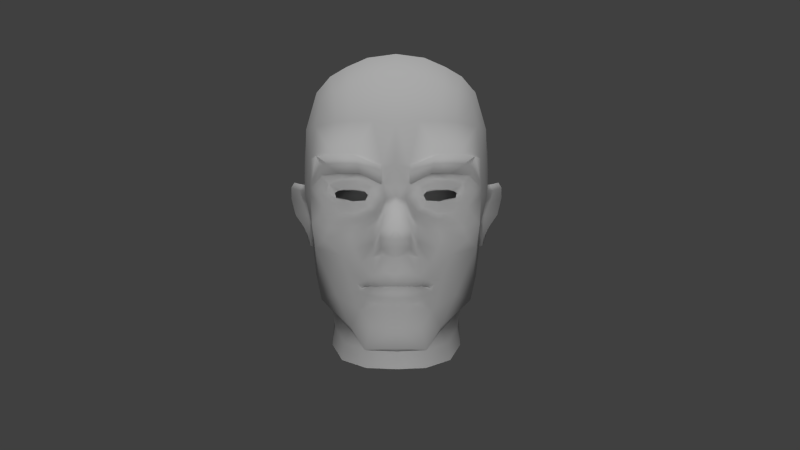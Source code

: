 # Source: new_mod_ros_au.blend  (saved by Blender 2.77.0; exported with 4.5.12 LTS)
import bpy
from mathutils import Matrix  # noqa: F401  (used for matrix-valued properties, if any)

bpy.ops.wm.read_factory_settings(use_empty=True)
scene = bpy.context.scene
scene.name = 'Scene'

# ---- collections
col_collection_1 = bpy.data.collections.new('Collection 1'); scene.collection.children.link(col_collection_1)

# ---- materials (node trees are filled in below, after node groups)
mat_material = bpy.data.materials.new('Material')
mat_material.alpha_threshold = 0.0
mat_material.use_transparent_shadow = False
mat_material.roughness = 0.5
mat_material.specular_intensity = 0.7721

# ---- material node trees

# ---- world
world_world = bpy.data.worlds.new('World'); scene.world = world_world
world_world.color = (0.05088, 0.05088, 0.05088)
world_world.use_sun_shadow = False
world_world.sun_shadow_jitter_overblur = 0.0
world_world.cycles.sampling_method = 'NONE'
world_world.cycles.sample_map_resolution = 256

# ---- cameras
cam_camera_001 = bpy.data.cameras.new('Camera.001')
cam_camera_001.clip_end = 100.0
cam_camera_001.lens = 35.0
cam_camera_001.sensor_width = 32.0
cam_camera_001.sensor_height = 18.0
cam_camera_001.display_size = 2.0
cam_camera_001.dof.focus_distance = 0.0
cam_camera_001.dof.aperture_fstop = 128.0
cam_camera_001.dof.aperture_blades = 6

# ---- lights
light_hemi = bpy.data.lights.new('Hemi', 'SUN')
light_hemi.transmission_factor = 0.0
light_hemi.angle = 0.1993
light_hemi.energy = 1.0
light_hemi.shadow_buffer_clip_start = 0.5
light_hemi.shadow_soft_size = 0.1
light_hemi.shadow_cascade_max_distance = 1000.0
light_sun_001 = bpy.data.lights.new('Sun.001', 'SUN')
light_sun_001.transmission_factor = 0.0
light_sun_001.angle = 0.1993
light_sun_001.energy = 1.0
light_sun_001.shadow_buffer_clip_start = 0.5
light_sun_001.shadow_soft_size = 0.1
light_sun_001.shadow_cascade_max_distance = 1000.0

# ---- meshes
me_head = bpy.data.meshes.new('head')
me_head.from_pydata([(0.2939, -0.1508, 0.2755), (0.3118, -0.09167, 0.1806), (0.3115, 0.04263, 0.2736), (0.2998, -0.06466, 0.3439), (0.3447, 0.05133, 0.1601), (0.2531, -0.12, 0.3833), (0.1869, -0.1798, 0.3944), (0.2173, -0.2236, 0.3529), (0.2329, -0.06814, 0.386), (0.1454, -0.1533, 0.4316), (0.1568, -0.1148, 0.426), (0.07494, -0.06903, 0.4593), (0.07794, -0.1262, 0.4724), (0.1505, -0.07998, 0.4247), (0.06067, -0.0431, 0.4542), (0.03494, -0.0199, 0.4913), (0.04343, -0.04529, 0.5052), (0.05181, -0.08597, 0.5524), (-1.589e-11, -0.03498, 0.5239), (-1.589e-11, -0.08407, 0.5619), (-1.589e-11, -0.0146, 0.5054), (0.278, 0.0525, 0.3385), (0.2554, -0.008074, 0.3573), (0.2028, -0.03711, 0.3837), (0.2852, -0.3535, 0.1071), (0.3146, -0.2628, 0.01422), (0.1203, -0.199, 0.4408), (0.1485, -0.2243, 0.4124), (0.1656, -0.2535, 0.3851), (0.1538, -0.3111, 0.3676), (0.215, -0.3178, 0.3128), (0.1613, -0.4283, 0.3489), (0.161, -0.4606, 0.2373), (0.1289, -0.3675, 0.3931), (-1.589e-11, -0.4952, 0.4307), (-1.589e-11, -0.5113, 0.3902), (0.1009, -0.5086, 0.3808), (0.108, -0.5016, 0.4218), (-1.589e-11, -0.4262, 0.4578), (0.08761, -0.4167, 0.4451), (0.09389, -0.312, 0.4355), (0.1041, -0.3261, 0.4234), (0.1284, -0.3015, 0.3961), (0.09006, -0.2795, 0.4369), (0.1196, -0.2875, 0.4045), (-1.589e-11, -0.1425, 0.5824), (0.05021, -0.146, 0.5459), (0.07984, -0.1781, 0.4585), (0.1046, -0.2828, 0.4243), (0.119, -0.2869, 0.4056), (0.1378, -0.2729, 0.4013), (0.1151, -0.2599, 0.4239), (0.08849, -0.2816, 0.4365), (0.1026, -0.2505, 0.443), (0.27, -0.4713, -0.3339), (0.1373, -0.4632, -0.4357), (0.1281, -0.3539, -0.4187), (0.216, -0.329, -0.318), (0.161, -0.1958, -0.4478), (-1.589e-11, -0.3722, -0.429), (-1.589e-11, -0.2065, -0.4749), (0.2911, -0.05105, -0.3835), (0.1821, -0.07208, -0.5048), (0.2032, 0.09642, -0.5333), (0.3168, 0.09073, -0.4083), (-1.589e-11, -0.4749, -0.4547), (0.04392, -0.1705, 0.4669), (0.0429, -0.2289, 0.4866), (0.0807, -0.2397, 0.4637), (-1.589e-11, -0.3438, 0.4402), (0.0611, -0.3406, 0.4293), (-1.589e-11, -0.3159, 0.4839), (0.05176, -0.3162, 0.47), (-1.589e-11, -0.1807, 0.4773), (-1.589e-11, -0.235, 0.4909), (0.1856, 0.5248, 0.1878), (0.169, 0.4321, 0.3383), (0.2228, 0.4115, 0.3191), (0.2474, 0.4904, 0.1781), (0.1489, 0.296, 0.4142), (0.1523, 0.1705, 0.4334), (0.2219, 0.1769, 0.4029), (0.2119, 0.2952, 0.3889), (0.2894, 0.2862, 0.3233), (0.306, 0.1716, 0.3136), (0.03879, -0.2782, 0.4685), (0.07069, -0.281, 0.4498), (-1.589e-11, -0.2769, 0.4736), (0.04963, -0.2764, 0.4627), (-1.589e-11, -0.2746, 0.4727), (0.1458, -0.04697, 0.4126), (0.03701, 0.03061, 0.4349), (0.0737, -0.02068, 0.4341), (-1.589e-11, 0.03475, 0.4542), (0.1428, -0.02507, 0.3979), (0.09713, -0.006136, 0.3932), (0.2308, 0.01232, 0.3689), (0.2468, 0.04792, 0.3583), (0.2954, 0.07423, 0.3345), (0.2618, 0.1083, 0.3859), (0.2606, 0.1038, 0.3734), (0.2388, 0.07935, 0.3572), (0.1915, 0.0913, 0.3881), (0.1989, 0.1192, 0.4133), (0.277, 0.3853, 0.2732), (0.04461, 0.08389, 0.4447), (0.04629, 0.1414, 0.4587), (-1.589e-11, 0.1447, 0.4658), (-1.589e-11, 0.08667, 0.4574), (0.1384, 0.1739, 0.4471), (0.2081, 0.177, 0.4269), (0.2825, 0.1779, 0.3618), (0.3096, 0.07016, 0.2922), (0.1811, 0.01482, 0.4091), (0.1498, 0.01296, 0.4157), (0.1915, -0.02295, 0.3851), (-1.589e-11, -0.07351, -0.5368), (0.3443, 0.1741, 0.1467), (0.3688, 0.2293, -0.06727), (0.3549, 0.3405, -0.06742), (0.3422, 0.2963, 0.1366), (0.301, 0.4332, 0.1541), (0.1571, -0.452, 0.141), (0.2172, -0.354, 0.1047), (0.2485, -0.4857, -0.1074), (0.2019, -0.5271, 0.03898), (0.2511, -0.1664, -0.3585), (0.2941, -0.1337, -0.2535), (0.2554, -0.27, -0.1808), (0.2389, 0.4576, -0.3969), (0.2467, 0.5163, -0.2605), (0.3132, 0.4515, -0.2513), (0.2939, 0.426, -0.3445), (0.3465, 0.326, -0.2463), (0.3172, 0.3407, -0.3867), (0.4335, 0.08758, -0.1477), (0.4218, 0.1081, -0.1492), (0.3799, 0.09712, -0.0797), (0.394, 0.07224, -0.09276), (0.3631, 0.07398, -0.02511), (0.3798, 0.0467, -0.04796), (0.3515, 0.02134, 0.0005315), (0.3586, 0.01946, -0.05206), (0.3362, -0.05779, -0.002989), (0.3355, -0.0349, -0.05516), (0.3443, -0.06811, -0.04869), (0.3374, -0.1178, -0.02206), (0.343, -0.1019, -0.0479), (0.3451, -0.151, -0.06768), (0.3522, -0.1103, -0.07883), (0.3581, -0.1442, -0.1247), (0.3605, -0.1139, -0.1155), (0.3747, -0.09507, -0.1722), (0.3811, -0.07555, -0.1436), (0.4183, -0.01998, -0.2079), (0.4187, -0.02559, -0.1697), (0.4346, 0.05647, -0.2065), (0.436, 0.0425, -0.1693), (0.3803, 0.02628, -0.1119), (0.3531, -0.07181, -0.09941), (0.362, -0.02573, -0.1134), (0.3568, 0.2037, -0.2315), (0.3553, 0.09223, -0.1582), (0.3418, 0.07423, -0.1863), (0.3434, 0.08849, -0.2896), (0.3256, -0.02575, -0.289), (0.3426, -0.006565, -0.1999), (0.3332, -0.1064, -0.1893), (0.3613, 0.1106, 0.02233), (0.3463, 0.03391, 0.06619), (0.3184, -0.1605, -0.1321), (0.3276, -0.1442, 0.01834), (0.3213, -0.06558, 0.06758), (0.355, 0.09486, -0.06767), (0.3131, -0.1475, -0.06811), (0.2805, -0.2333, 0.01556), (0.3161, 0.4734, -0.06859), (-1.589e-11, -0.547, 0.1459), (0.1066, -0.5483, 0.1079), (0.085, -0.4904, 0.1582), (-1.589e-11, -0.51, 0.1789), (0.2509, 0.5344, -0.05837), (0.2307, 0.2315, -0.511), (0.3216, 0.2226, -0.3981), (-1.589e-11, 0.5712, 0.2008), (-1.589e-11, 0.4608, 0.3552), (0.09824, 0.4542, 0.3464), (0.1062, 0.5583, 0.194), (0.1932, 0.5684, -0.05396), (0.2269, 0.361, -0.4637), (-1.589e-11, 0.5165, -0.4424), (-1.589e-11, 0.5977, -0.2715), (0.1614, 0.5609, -0.2699), (0.1457, 0.4954, -0.4227), (0.1113, 0.5933, -0.1608), (-1.589e-11, 0.6079, -0.1512), (0.125, 0.5995, -0.05081), (-1.589e-11, 0.617, -0.04497), (-1.589e-11, 0.112, -0.5824), (0.08063, 0.294, 0.4332), (-1.589e-11, 0.2937, 0.4412), (0.1336, 0.3831, -0.5121), (-1.589e-11, 0.3937, -0.5301), (-1.589e-11, 0.2583, -0.5792), (0.1218, 0.2467, -0.5599), (0.2103, 0.02696, 0.38), (0.1165, -0.277, 0.3911), (0.08931, -0.2751, 0.4244), (0.1159, -0.2764, 0.3923), (0.04985, -0.2764, 0.4502), (-1.589e-11, -0.2747, 0.4601), (0.1053, -0.2752, 0.4113), (0.03869, -0.2755, 0.4561), (0.07026, -0.2758, 0.4373), (0.08808, -0.2746, 0.4239), (-1.589e-11, -0.2742, 0.4612), (0.08164, -0.219, 0.4375), (0.105, -0.2282, 0.3928), (-1.589e-11, -0.2119, 0.46), (0.0467, -0.2117, 0.4549), (0.06847, 0.03707, 0.3862), (0.1325, 0.1146, 0.4321), (0.1314, 0.09189, 0.3964), (0.08204, 0.07225, 0.3933), (0.1065, 0.01864, 0.4021), (0.09727, 0.0383, 0.396), (0.2179, 0.04464, 0.3737), (0.09377, 0.0338, 0.3517), (0.1089, 0.05032, 0.3563), (0.1109, 0.05341, 0.4067), (0.1055, 0.0185, 0.3632), (0.1363, 0.0611, 0.4161), (0.1437, 0.05589, 0.368), (0.2162, 0.04808, 0.3517), (0.2141, 0.03135, 0.3553), (0.2022, 0.05295, 0.3947), (0.1857, 0.06019, 0.4175), (0.1861, 0.05665, 0.3657), (0.209, 0.05617, 0.3602), (0.1801, 0.02476, 0.362), (0.1544, 0.01753, 0.3643), (0.1249, 0.1117, 0.4414), (0.05168, 0.07432, 0.4489), (0.1907, 0.1117, 0.4227), (0.05334, 0.1376, 0.4618), (0.2603, -0.5564, -0.1089), (0.2655, -0.5425, -0.328), (0.1373, -0.5347, -0.4264), (0.2123, -0.5965, 0.03259), (-1.589e-11, -0.6158, 0.136), (0.1142, -0.617, 0.09927), (-1.589e-11, -0.546, -0.4448), (-0.2939, -0.1508, 0.2755), (-0.2998, -0.06466, 0.3439), (-0.3115, 0.04263, 0.2736), (-0.3118, -0.09167, 0.1806), (-0.3447, 0.05133, 0.1601), (-0.2173, -0.2236, 0.3529), (-0.1869, -0.1798, 0.3944), (-0.2531, -0.12, 0.3833), (-0.2329, -0.06814, 0.386), (-0.1454, -0.1533, 0.4316), (-0.07794, -0.1262, 0.4724), (-0.07494, -0.06903, 0.4593), (-0.1568, -0.1148, 0.426), (-0.06067, -0.0431, 0.4542), (-0.1505, -0.07998, 0.4247), (-0.04343, -0.04529, 0.5052), (-0.03494, -0.0199, 0.4913), (-0.05181, -0.08597, 0.5524), (-0.2554, -0.008074, 0.3573), (-0.278, 0.0525, 0.3385), (-0.2028, -0.03711, 0.3837), (-0.3146, -0.2628, 0.01422), (-0.2852, -0.3535, 0.1071), (-0.1485, -0.2243, 0.4124), (-0.1203, -0.199, 0.4408), (-0.215, -0.3178, 0.3128), (-0.1538, -0.3111, 0.3676), (-0.1656, -0.2535, 0.3851), (-0.1613, -0.4283, 0.3489), (-0.161, -0.4606, 0.2373), (-0.1289, -0.3675, 0.3931), (-0.108, -0.5016, 0.4218), (-0.1009, -0.5086, 0.3808), (-0.08761, -0.4167, 0.4451), (-0.09389, -0.312, 0.4355), (-0.1284, -0.3015, 0.3961), (-0.1041, -0.3261, 0.4234), (-0.09006, -0.2795, 0.4369), (-0.1196, -0.2875, 0.4045), (-0.05021, -0.146, 0.5459), (-0.07984, -0.1781, 0.4585), (-0.1046, -0.2828, 0.4243), (-0.1151, -0.2599, 0.4239), (-0.1378, -0.2729, 0.4013), (-0.119, -0.2869, 0.4056), (-0.08849, -0.2816, 0.4365), (-0.1026, -0.2505, 0.443), (-0.27, -0.4713, -0.3339), (-0.216, -0.329, -0.318), (-0.1281, -0.3539, -0.4187), (-0.1373, -0.4632, -0.4357), (-0.161, -0.1958, -0.4478), (-0.2911, -0.05105, -0.3835), (-0.3168, 0.09073, -0.4083), (-0.2032, 0.09642, -0.5333), (-0.1821, -0.07208, -0.5048), (-0.04392, -0.1705, 0.4669), (-0.0807, -0.2397, 0.4637), (-0.0429, -0.2289, 0.4866), (-0.0611, -0.3406, 0.4293), (-0.05176, -0.3162, 0.47), (-0.1856, 0.5248, 0.1878), (-0.2474, 0.4904, 0.1781), (-0.2228, 0.4115, 0.3191), (-0.169, 0.4321, 0.3383), (-0.1489, 0.296, 0.4142), (-0.2119, 0.2952, 0.3889), (-0.2219, 0.1769, 0.4029), (-0.1523, 0.1705, 0.4334), (-0.2894, 0.2862, 0.3233), (-0.306, 0.1716, 0.3136), (-0.07069, -0.281, 0.4498), (-0.03879, -0.2782, 0.4685), (-0.04963, -0.2764, 0.4627), (-0.1458, -0.04697, 0.4126), (-0.03701, 0.03061, 0.4349), (-0.0737, -0.02068, 0.4341), (-0.1428, -0.02507, 0.3979), (-0.09713, -0.006136, 0.3932), (-0.2308, 0.01232, 0.3689), (-0.2468, 0.04792, 0.3583), (-0.2954, 0.07423, 0.3345), (-0.2606, 0.1038, 0.3734), (-0.2618, 0.1083, 0.3859), (-0.2388, 0.07935, 0.3572), (-0.1915, 0.0913, 0.3881), (-0.1989, 0.1192, 0.4133), (-0.277, 0.3853, 0.2732), (-0.04461, 0.08389, 0.4447), (-0.04629, 0.1414, 0.4587), (-0.1384, 0.1739, 0.4471), (-0.2081, 0.177, 0.4269), (-0.3096, 0.07016, 0.2922), (-0.2825, 0.1779, 0.3618), (-0.1811, 0.01482, 0.4091), (-0.1915, -0.02295, 0.3851), (-0.1498, 0.01296, 0.4157), (-0.3443, 0.1741, 0.1467), (-0.3422, 0.2963, 0.1366), (-0.3549, 0.3405, -0.06742), (-0.3688, 0.2293, -0.06727), (-0.301, 0.4332, 0.1541), (-0.2172, -0.354, 0.1047), (-0.1571, -0.452, 0.141), (-0.2485, -0.4857, -0.1074), (-0.2019, -0.5271, 0.03898), (-0.2511, -0.1664, -0.3585), (-0.2554, -0.27, -0.1808), (-0.2941, -0.1337, -0.2535), (-0.2389, 0.4576, -0.3969), (-0.2939, 0.426, -0.3445), (-0.3132, 0.4515, -0.2513), (-0.2467, 0.5163, -0.2605), (-0.3465, 0.326, -0.2463), (-0.3172, 0.3407, -0.3867), (-0.4335, 0.08758, -0.1477), (-0.394, 0.07224, -0.09276), (-0.3799, 0.09712, -0.0797), (-0.4218, 0.1081, -0.1492), (-0.3798, 0.0467, -0.04796), (-0.3631, 0.07398, -0.02511), (-0.3586, 0.01946, -0.05206), (-0.3515, 0.02134, 0.0005315), (-0.3355, -0.0349, -0.05516), (-0.3362, -0.05779, -0.002989), (-0.3443, -0.06811, -0.04869), (-0.343, -0.1019, -0.0479), (-0.3374, -0.1178, -0.02206), (-0.3522, -0.1103, -0.07883), (-0.3451, -0.151, -0.06768), (-0.3605, -0.1139, -0.1155), (-0.3581, -0.1442, -0.1247), (-0.3811, -0.07555, -0.1436), (-0.3747, -0.09507, -0.1722), (-0.4187, -0.02559, -0.1697), (-0.4183, -0.01998, -0.2079), (-0.436, 0.0425, -0.1693), (-0.4346, 0.05647, -0.2065), (-0.3803, 0.02628, -0.1119), (-0.3531, -0.07181, -0.09941), (-0.362, -0.02573, -0.1134), (-0.3568, 0.2037, -0.2315), (-0.3434, 0.08849, -0.2896), (-0.3418, 0.07423, -0.1863), (-0.3553, 0.09223, -0.1582), (-0.3332, -0.1064, -0.1893), (-0.3426, -0.006565, -0.1999), (-0.3256, -0.02575, -0.289), (-0.3463, 0.03391, 0.06619), (-0.3613, 0.1106, 0.02233), (-0.3184, -0.1605, -0.1321), (-0.3213, -0.06558, 0.06758), (-0.3276, -0.1442, 0.01834), (-0.355, 0.09486, -0.06767), (-0.3131, -0.1475, -0.06811), (-0.2805, -0.2333, 0.01556), (-0.3161, 0.4734, -0.06859), (-0.085, -0.4904, 0.1582), (-0.1066, -0.5483, 0.1079), (-0.2509, 0.5344, -0.05837), (-0.3216, 0.2226, -0.3981), (-0.2307, 0.2315, -0.511), (-0.1062, 0.5583, 0.194), (-0.09824, 0.4542, 0.3464), (-0.1932, 0.5684, -0.05396), (-0.2269, 0.361, -0.4637), (-0.1457, 0.4954, -0.4227), (-0.1614, 0.5609, -0.2699), (-0.1113, 0.5933, -0.1608), (-0.125, 0.5995, -0.05081), (-0.08063, 0.294, 0.4332), (-0.1336, 0.3831, -0.5121), (-0.1218, 0.2467, -0.5599), (-0.2103, 0.02696, 0.38), (-0.08931, -0.2751, 0.4244), (-0.1165, -0.277, 0.3911), (-0.1159, -0.2764, 0.3923), (-0.04985, -0.2764, 0.4502), (-0.1053, -0.2752, 0.4113), (-0.07026, -0.2758, 0.4373), (-0.03869, -0.2755, 0.4561), (-0.08808, -0.2746, 0.4239), (-0.105, -0.2282, 0.3928), (-0.08164, -0.219, 0.4375), (-0.0467, -0.2117, 0.4549), (-0.06847, 0.03707, 0.3862), (-0.1325, 0.1146, 0.4321), (-0.1314, 0.09189, 0.3964), (-0.08204, 0.07225, 0.3933), (-0.09727, 0.0383, 0.396), (-0.1065, 0.01864, 0.4021), (-0.2179, 0.04464, 0.3737), (-0.09377, 0.0338, 0.3517), (-0.1109, 0.05341, 0.4067), (-0.1089, 0.05032, 0.3563), (-0.1055, 0.0185, 0.3632), (-0.1363, 0.0611, 0.4161), (-0.1437, 0.05589, 0.368), (-0.2141, 0.03135, 0.3553), (-0.2162, 0.04808, 0.3517), (-0.2022, 0.05295, 0.3947), (-0.209, 0.05617, 0.3602), (-0.1861, 0.05665, 0.3657), (-0.1857, 0.06019, 0.4175), (-0.1801, 0.02476, 0.362), (-0.1544, 0.01753, 0.3643), (-0.1249, 0.1117, 0.4414), (-0.05168, 0.07432, 0.4489), (-0.1907, 0.1117, 0.4227), (-0.05334, 0.1376, 0.4618), (-0.2655, -0.5425, -0.328), (-0.2603, -0.5564, -0.1089), (-0.1373, -0.5347, -0.4264), (-0.2123, -0.5965, 0.03259), (-0.1142, -0.617, 0.09927), (0.04284, -0.3427, 0.396), (-1.589e-11, -0.3398, 0.4061), (0.1251, -0.2788, 0.338), (0.08504, -0.3368, 0.4058), (0.03553, -0.4111, 0.3535), (-1.589e-11, -0.4041, 0.3667), (0.1212, -0.2649, 0.3592), (0.1785, -0.2718, 0.2672), (0.1684, -0.3252, 0.2563), (0.04103, -0.1345, 0.346), (0.0928, -0.1553, 0.3269), (0.1434, -0.1985, 0.2923), (0.1185, -0.4305, 0.3501), (-1.589e-11, -0.1333, 0.3538), (0.2027, -0.2812, 0.1688), (0.1914, -0.3285, 0.1865), (0.1408, -0.4418, 0.2424), (0.04152, -0.4207, 0.2563), (-1.589e-11, -0.1316, 0.197), (0.04773, -0.1311, 0.1929), (0.1631, -0.1826, 0.1627), (0.1061, -0.1475, 0.1826), (-1.589e-11, -0.4141, 0.2623), (0.2027, -0.3286, 0.008473), (0.1914, -0.3709, 0.03083), (-1.589e-11, -0.1954, -0.02129), (0.05054, -0.1996, -0.0223), (0.1061, -0.2168, -0.02373), (0.1631, -0.2569, -0.01951), (0.06092, -0.4198, 0.1363), (-1.589e-11, -0.4223, 0.1389), (0.1408, -0.4468, 0.1205), (-0.04284, -0.3427, 0.396), (-0.08504, -0.3368, 0.4058), (-0.1251, -0.2788, 0.338), (-0.03553, -0.4111, 0.3535), (-0.1212, -0.2649, 0.3592), (-0.1684, -0.3252, 0.2563), (-0.1785, -0.2718, 0.2672), (-0.0928, -0.1553, 0.3269), (-0.04103, -0.1345, 0.346), (-0.1434, -0.1985, 0.2923), (-0.1185, -0.4305, 0.3501), (-0.1914, -0.3285, 0.1865), (-0.2027, -0.2812, 0.1688), (-0.1408, -0.4418, 0.2424), (-0.04152, -0.4207, 0.2563), (-0.04773, -0.1311, 0.1929), (-0.1631, -0.1826, 0.1627), (-0.1061, -0.1475, 0.1826), (-0.1914, -0.3709, 0.03083), (-0.2027, -0.3286, 0.008473), (-0.05054, -0.1996, -0.0223), (-0.1631, -0.2569, -0.01951), (-0.1061, -0.2168, -0.02373), (-0.06092, -0.4198, 0.1363), (-0.1408, -0.4468, 0.1205)], [], [(0, 1, 2, 3), (2, 1, 4), (0, 5, 6, 7), (5, 0, 3, 8), (9, 10, 11, 12), (10, 13, 14, 11), (11, 14, 15, 16), (12, 11, 16, 17), (18, 19, 17, 16), (20, 18, 16, 15), (2, 21, 22, 3), (8, 3, 22, 23), (0, 24, 25, 1), (9, 26, 27, 6), (7, 28, 29, 30), (0, 7, 30, 24), (6, 27, 28, 7), (31, 32, 24, 30), (33, 31, 30, 29), (34, 35, 36, 37), (38, 34, 37, 39), (37, 36, 32, 31), (39, 37, 31, 33), (40, 41, 42), (43, 40, 42, 44), (19, 45, 46, 17), (47, 12, 17, 46), (48, 49, 50, 51), (52, 48, 51, 53), (51, 50, 28, 27), (53, 51, 27, 26), (29, 28, 50, 42), (42, 50, 49, 44), (54, 55, 56, 57), (58, 56, 59, 60), (61, 62, 63, 64), (56, 55, 65, 59), (66, 67, 68, 47), (69, 38, 39, 70), (71, 69, 70, 72), (41, 40, 72, 70), (33, 41, 70, 39), (29, 42, 41, 33), (73, 74, 67, 66), (75, 76, 77, 78), (79, 80, 81, 82), (83, 82, 81, 84), (68, 67, 85, 86), (67, 74, 87, 85), (71, 72, 88, 89), (72, 40, 43, 88), (46, 66, 47), (46, 45, 73, 66), (90, 13, 8, 23), (91, 15, 14, 92), (91, 93, 20, 15), (94, 95, 92, 90), (96, 22, 21, 97), (98, 99, 100, 21), (97, 21, 100, 101), (102, 101, 100, 103), (104, 77, 82, 83), (105, 106, 107, 108), (109, 110, 81, 80), (2, 84, 111, 112), (113, 114, 94, 115), (93, 91, 105, 108), (116, 62, 58, 60), (4, 117, 84, 2), (117, 118, 119, 120), (78, 77, 104, 121), (120, 121, 104, 83), (24, 32, 122, 123), (124, 123, 122, 125), (58, 126, 57, 56), (126, 127, 128, 57), (129, 130, 131, 132), (133, 134, 132, 131), (135, 136, 137, 138), (138, 137, 139, 140), (140, 139, 141, 142), (142, 141, 143, 144), (144, 143, 145), (145, 143, 146, 147), (147, 146, 148, 149), (149, 148, 150, 151), (151, 150, 152, 153), (153, 152, 154, 155), (155, 154, 156, 157), (157, 156, 136, 135), (158, 138, 140, 142), (159, 160, 144, 145), (161, 162, 163, 164), (127, 165, 166, 167), (141, 139, 168, 169), (150, 170, 167, 152), (156, 154, 166, 163), (1, 25, 171, 172), (4, 1, 172, 169), (159, 149, 151, 153), (158, 160, 155, 157), (58, 62, 61, 126), (165, 61, 64, 164), (118, 117, 168, 173), (173, 168, 139, 137), (142, 144, 160, 158), (159, 145, 147, 149), (146, 171, 174, 148), (171, 25, 175, 174), (118, 173, 162, 161), (164, 163, 166, 165), (127, 167, 170, 128), (175, 128, 170, 174), (137, 136, 162, 173), (143, 141, 169, 172), (146, 143, 172, 171), (148, 174, 170, 150), (152, 167, 166, 154), (136, 156, 163, 162), (120, 119, 176, 121), (123, 175, 25, 24), (169, 168, 117, 4), (177, 178, 179, 180), (178, 125, 122, 179), (175, 123, 124, 128), (153, 155, 160, 159), (157, 135, 138, 158), (133, 131, 176, 119), (176, 131, 130, 181), (63, 182, 183, 64), (126, 61, 165, 127), (54, 57, 128, 124), (64, 183, 161, 164), (36, 35, 180, 179), (32, 36, 179, 122), (184, 185, 186, 187), (75, 78, 181, 188), (134, 189, 129, 132), (181, 78, 121, 176), (190, 191, 192, 193), (194, 192, 191, 195), (184, 187, 196, 197), (161, 183, 134, 133), (117, 120, 83, 84), (198, 63, 62, 116), (199, 186, 185, 200), (76, 79, 82, 77), (161, 133, 119, 118), (183, 182, 189, 134), (190, 193, 201, 202), (203, 202, 201, 204), (201, 189, 182, 204), (6, 5, 10, 9), (5, 8, 13, 10), (12, 47, 26, 9), (86, 52, 53, 68), (68, 53, 26, 47), (187, 186, 76, 75), (199, 106, 80, 79), (92, 14, 13, 90), (115, 94, 90, 23), (96, 205, 113, 115), (187, 75, 188, 196), (186, 199, 79, 76), (193, 129, 189, 201), (204, 182, 63, 198), (181, 130, 192, 188), (196, 194, 195, 197), (203, 204, 198), (193, 192, 130, 129), (196, 188, 192, 194), (43, 44, 206, 207), (44, 49, 208, 206), (209, 210, 89, 88), (211, 208, 49, 48), (86, 85, 212, 213), (207, 209, 88, 43), (214, 211, 48, 52), (52, 86, 213, 214), (85, 87, 215, 212), (214, 213, 216, 217), (212, 215, 218, 219), (213, 212, 219, 216), (217, 211, 214), (91, 92, 95, 220), (22, 96, 115, 23), (221, 222, 102, 103), (105, 91, 220, 223), (105, 223, 222, 221), (220, 95, 224, 225), (205, 96, 97, 226), (114, 224, 95, 94), (227, 228, 229, 225), (230, 227, 225, 224), (231, 229, 228, 232), (205, 226, 233, 234), (235, 236, 237, 238), (226, 235, 238, 233), (113, 205, 234, 239), (114, 113, 239, 240), (232, 237, 236, 231), (240, 230, 224, 114), (241, 242, 105, 221), (112, 98, 21, 2), (221, 103, 243, 241), (110, 111, 84, 81), (99, 243, 103, 100), (80, 106, 244, 109), (54, 124, 245, 246), (55, 54, 246, 247), (124, 125, 248, 245), (178, 177, 249, 250), (125, 178, 250, 248), (65, 55, 247, 251), (252, 253, 254, 255), (254, 256, 255), (252, 257, 258, 259), (259, 260, 253, 252), (261, 262, 263, 264), (264, 263, 265, 266), (263, 267, 268, 265), (262, 269, 267, 263), (18, 267, 269, 19), (20, 268, 267, 18), (254, 253, 270, 271), (260, 272, 270, 253), (252, 255, 273, 274), (261, 258, 275, 276), (257, 277, 278, 279), (252, 274, 277, 257), (258, 257, 279, 275), (280, 277, 274, 281), (282, 278, 277, 280), (34, 283, 284, 35), (38, 285, 283, 34), (283, 280, 281, 284), (285, 282, 280, 283), (286, 287, 288), (289, 290, 287, 286), (19, 269, 291, 45), (292, 291, 269, 262), (293, 294, 295, 296), (297, 298, 294, 293), (294, 275, 279, 295), (298, 276, 275, 294), (278, 287, 295, 279), (287, 290, 296, 295), (299, 300, 301, 302), (303, 60, 59, 301), (304, 305, 306, 307), (301, 59, 65, 302), (308, 292, 309, 310), (69, 311, 285, 38), (71, 312, 311, 69), (288, 311, 312, 286), (282, 285, 311, 288), (278, 282, 288, 287), (73, 308, 310, 74), (313, 314, 315, 316), (317, 318, 319, 320), (321, 322, 319, 318), (309, 323, 324, 310), (310, 324, 87, 74), (71, 89, 325, 312), (312, 325, 289, 286), (291, 292, 308), (291, 308, 73, 45), (326, 272, 260, 266), (327, 328, 265, 268), (327, 268, 20, 93), (329, 326, 328, 330), (331, 332, 271, 270), (333, 271, 334, 335), (332, 336, 334, 271), (337, 338, 334, 336), (339, 321, 318, 315), (340, 108, 107, 341), (342, 320, 319, 343), (254, 344, 345, 322), (346, 347, 329, 348), (93, 108, 340, 327), (116, 60, 303, 307), (256, 254, 322, 349), (349, 350, 351, 352), (314, 353, 339, 315), (350, 321, 339, 353), (274, 354, 355, 281), (356, 357, 355, 354), (303, 301, 300, 358), (358, 300, 359, 360), (361, 362, 363, 364), (365, 363, 362, 366), (367, 368, 369, 370), (368, 371, 372, 369), (371, 373, 374, 372), (373, 375, 376, 374), (375, 377, 376), (377, 378, 379, 376), (378, 380, 381, 379), (380, 382, 383, 381), (382, 384, 385, 383), (384, 386, 387, 385), (386, 388, 389, 387), (388, 367, 370, 389), (390, 373, 371, 368), (391, 377, 375, 392), (393, 394, 395, 396), (360, 397, 398, 399), (374, 400, 401, 372), (383, 385, 397, 402), (389, 395, 398, 387), (255, 403, 404, 273), (256, 400, 403, 255), (391, 384, 382, 380), (390, 388, 386, 392), (303, 358, 304, 307), (399, 394, 305, 304), (352, 405, 401, 349), (405, 369, 372, 401), (373, 390, 392, 375), (391, 380, 378, 377), (379, 381, 406, 404), (404, 406, 407, 273), (352, 393, 396, 405), (394, 399, 398, 395), (360, 359, 402, 397), (407, 406, 402, 359), (369, 405, 396, 370), (376, 403, 400, 374), (379, 404, 403, 376), (381, 383, 402, 406), (385, 387, 398, 397), (370, 396, 395, 389), (350, 353, 408, 351), (354, 274, 273, 407), (400, 256, 349, 401), (177, 180, 409, 410), (410, 409, 355, 357), (407, 359, 356, 354), (384, 391, 392, 386), (388, 390, 368, 367), (365, 351, 408, 363), (408, 411, 364, 363), (306, 305, 412, 413), (358, 360, 399, 304), (299, 356, 359, 300), (305, 394, 393, 412), (284, 409, 180, 35), (281, 355, 409, 284), (184, 414, 415, 185), (313, 416, 411, 314), (366, 362, 361, 417), (411, 408, 353, 314), (190, 418, 419, 191), (420, 195, 191, 419), (184, 197, 421, 414), (393, 365, 366, 412), (349, 322, 321, 350), (198, 116, 307, 306), (422, 200, 185, 415), (316, 315, 318, 317), (393, 352, 351, 365), (412, 366, 417, 413), (190, 202, 423, 418), (203, 424, 423, 202), (423, 424, 413, 417), (258, 261, 264, 259), (259, 264, 266, 260), (262, 261, 276, 292), (323, 309, 298, 297), (309, 292, 276, 298), (414, 313, 316, 415), (422, 317, 320, 341), (328, 326, 266, 265), (347, 272, 326, 329), (331, 347, 346, 425), (414, 421, 416, 313), (415, 316, 317, 422), (418, 423, 417, 361), (424, 198, 306, 413), (411, 416, 419, 364), (421, 197, 195, 420), (203, 198, 424), (418, 361, 364, 419), (421, 420, 419, 416), (289, 426, 427, 290), (290, 427, 428, 296), (429, 325, 89, 210), (430, 293, 296, 428), (323, 431, 432, 324), (426, 289, 325, 429), (433, 297, 293, 430), (297, 433, 431, 323), (324, 432, 215, 87), (433, 434, 435, 431), (432, 436, 218, 215), (431, 435, 436, 432), (434, 433, 430), (327, 437, 330, 328), (270, 272, 347, 331), (438, 338, 337, 439), (340, 440, 437, 327), (340, 438, 439, 440), (437, 441, 442, 330), (425, 443, 332, 331), (348, 329, 330, 442), (444, 441, 445, 446), (447, 442, 441, 444), (448, 449, 446, 445), (425, 450, 451, 443), (452, 453, 454, 455), (443, 451, 453, 452), (346, 456, 450, 425), (348, 457, 456, 346), (449, 448, 455, 454), (457, 348, 442, 447), (458, 438, 340, 459), (344, 254, 271, 333), (438, 458, 460, 338), (343, 319, 322, 345), (335, 334, 338, 460), (320, 342, 461, 341), (299, 462, 463, 356), (302, 464, 462, 299), (356, 463, 465, 357), (410, 466, 249, 177), (357, 465, 466, 410), (65, 251, 464, 302), (106, 199, 200, 107), (341, 107, 200, 422), (223, 220, 225, 229), (226, 97, 101, 235), (236, 235, 101, 102), (223, 229, 231, 222), (222, 231, 236, 102), (440, 445, 441, 437), (443, 452, 336, 332), (455, 337, 336, 452), (440, 439, 448, 445), (439, 337, 455, 448), (106, 105, 242, 244), (112, 111, 99, 98), (241, 109, 244, 242), (111, 110, 243, 99), (243, 110, 109, 241), (341, 461, 459, 340), (344, 333, 335, 345), (458, 459, 461, 342), (345, 335, 460, 343), (460, 458, 342, 343), (467, 468, 210, 209), (207, 206, 469, 470), (470, 467, 209, 207), (471, 472, 468, 467), (206, 208, 473, 469), (469, 473, 474, 475), (217, 473, 208, 211), (216, 219, 476, 477), (217, 216, 477, 478), (470, 469, 475, 479), (219, 218, 480, 476), (478, 474, 473, 217), (479, 471, 467, 470), (475, 474, 481, 482), (483, 484, 471, 479), (476, 480, 485, 486), (487, 481, 474, 478), (478, 477, 488, 487), (479, 475, 482, 483), (477, 476, 486, 488), (484, 489, 472, 471), (482, 481, 490, 491), (486, 485, 492, 493), (487, 488, 494, 495), (495, 490, 481, 487), (496, 497, 489, 484), (483, 482, 491, 498), (488, 486, 493, 494), (498, 496, 484, 483), (499, 429, 210, 468), (426, 500, 501, 427), (500, 426, 429, 499), (502, 499, 468, 472), (427, 501, 503, 428), (501, 504, 505, 503), (434, 430, 428, 503), (435, 506, 507, 436), (434, 508, 506, 435), (500, 509, 504, 501), (436, 507, 480, 218), (508, 434, 503, 505), (509, 500, 499, 502), (504, 510, 511, 505), (512, 509, 502, 513), (507, 514, 485, 480), (515, 508, 505, 511), (508, 515, 516, 506), (509, 512, 510, 504), (506, 516, 514, 507), (513, 502, 472, 489), (510, 517, 518, 511), (514, 519, 492, 485), (515, 520, 521, 516), (520, 515, 511, 518), (522, 513, 489, 497), (512, 523, 517, 510), (516, 521, 519, 514), (523, 512, 513, 522), (519, 521, 520, 518, 517, 523, 522, 497, 492), (493, 492, 497, 496, 498, 491, 490, 495, 494)])
me_head.polygons.foreach_set('use_smooth', [True] * 510)
_k = set([(245, 246), (245, 248), (246, 247), (247, 251), (248, 250), (249, 250), (249, 466), (251, 464), (462, 463), (462, 464), (463, 465), (465, 466)])
me_head.attributes.new('sharp_edge', 'BOOLEAN', 'EDGE').data.foreach_set('value', [ (min(e.vertices), max(e.vertices)) in _k for e in me_head.edges])
_uv = me_head.uv_layers.new(name='UVMap')
_uv.uv.foreach_set('vector', [0.3948, 0.7982, 0.4185, 0.8177, 0.4004, 0.8478, 0.3876, 0.8242, 0.4004, 0.8478, 0.4185, 0.8177, 0.4187, 0.8495, 0.3948, 0.7982, 0.3624, 0.8097, 0.3557, 0.7988, 0.3773, 0.782, 0.3624, 0.8097, 0.3948, 0.7982, 0.3876, 0.8242, 0.3579, 0.8225, 0.3413, 0.804, 0.3449, 0.8148, 0.3274, 0.8198, 0.3269, 0.8092, 0.3449, 0.8148, 0.3423, 0.8267, 0.3266, 0.8308, 0.3274, 0.8198, 0.3274, 0.8198, 0.3266, 0.8308, 0.3062, 0.8403, 0.3075, 0.8292, 0.3269, 0.8092, 0.3274, 0.8198, 0.3075, 0.8292, 0.3081, 0.8181, 0.2943, 0.8309, 0.2943, 0.8208, 0.3081, 0.8181, 0.3075, 0.8292, 0.2943, 0.8409, 0.2943, 0.8309, 0.3075, 0.8292, 0.3062, 0.8403, 0.4004, 0.8478, 0.386, 0.8556, 0.3771, 0.8384, 0.3876, 0.8242, 0.3579, 0.8225, 0.3876, 0.8242, 0.3771, 0.8384, 0.351, 0.8347, 0.3948, 0.7982, 0.4022, 0.75, 0.4251, 0.7788, 0.4185, 0.8177, 0.3413, 0.804, 0.3341, 0.795, 0.346, 0.7899, 0.3557, 0.7988, 0.3773, 0.782, 0.3599, 0.7763, 0.3598, 0.7591, 0.3795, 0.7552, 0.3948, 0.7982, 0.3773, 0.782, 0.3795, 0.7552, 0.4022, 0.75, 0.3557, 0.7988, 0.346, 0.7899, 0.3599, 0.7763, 0.3773, 0.782, 0.352, 0.7355, 0.3638, 0.7204, 0.4022, 0.75, 0.3795, 0.7552, 0.3429, 0.747, 0.352, 0.7355, 0.3795, 0.7552, 0.3598, 0.7591, 0.294, 0.7412, 0.2942, 0.7295, 0.3175, 0.7312, 0.3159, 0.741, 0.2939, 0.7494, 0.294, 0.7412, 0.3159, 0.741, 0.3164, 0.7498, 0.3159, 0.741, 0.3175, 0.7312, 0.3638, 0.7204, 0.352, 0.7355, 0.3164, 0.7498, 0.3159, 0.741, 0.352, 0.7355, 0.3429, 0.747, 0.3235, 0.7661, 0.3306, 0.7583, 0.344, 0.7635, 0.3241, 0.7739, 0.3235, 0.7661, 0.344, 0.7635, 0.3369, 0.7697, 0.2943, 0.8208, 0.2942, 0.81, 0.3069, 0.8099, 0.3081, 0.8181, 0.3223, 0.8002, 0.3269, 0.8092, 0.3081, 0.8181, 0.3069, 0.8099, 0.3307, 0.7746, 0.3392, 0.7713, 0.3463, 0.7739, 0.3353, 0.7819, 0.3262, 0.776, 0.3307, 0.7746, 0.3353, 0.7819, 0.3294, 0.7845, 0.3353, 0.7819, 0.3463, 0.7739, 0.3599, 0.7763, 0.346, 0.7899, 0.3294, 0.7845, 0.3353, 0.7819, 0.346, 0.7899, 0.3341, 0.795, 0.3598, 0.7591, 0.3599, 0.7763, 0.3463, 0.7739, 0.344, 0.7635, 0.344, 0.7635, 0.3463, 0.7739, 0.3392, 0.7713, 0.3369, 0.7697, 0.4994, 0.7005, 0.5394, 0.6975, 0.5409, 0.7475, 0.5104, 0.7471, 0.5407, 0.7899, 0.5409, 0.7475, 0.5697, 0.7521, 0.5715, 0.7939, 0.5145, 0.8254, 0.5425, 0.8271, 0.5416, 0.8678, 0.5138, 0.8592, 0.5409, 0.7475, 0.5394, 0.6975, 0.5743, 0.6972, 0.5697, 0.7521, 0.3085, 0.799, 0.3093, 0.7873, 0.3235, 0.7871, 0.3223, 0.8002, 0.2939, 0.7597, 0.2939, 0.7494, 0.3164, 0.7498, 0.3114, 0.7592, 0.2939, 0.7693, 0.2939, 0.7597, 0.3114, 0.7592, 0.3084, 0.7685, 0.3306, 0.7583, 0.3235, 0.7661, 0.3084, 0.7685, 0.3114, 0.7592, 0.3429, 0.747, 0.3306, 0.7583, 0.3114, 0.7592, 0.3164, 0.7498, 0.3598, 0.7591, 0.344, 0.7635, 0.3306, 0.7583, 0.3429, 0.747, 0.2942, 0.7974, 0.2941, 0.7865, 0.3093, 0.7873, 0.3085, 0.799, 0.3723, 0.9564, 0.3291, 0.9162, 0.3361, 0.9095, 0.3763, 0.9501, 0.3308, 0.9021, 0.3325, 0.888, 0.3486, 0.8904, 0.3423, 0.8999, 0.3799, 0.8997, 0.3423, 0.8999, 0.3486, 0.8904, 0.3851, 0.8864, 0.3235, 0.7871, 0.3093, 0.7873, 0.3086, 0.7781, 0.3218, 0.7774, 0.3093, 0.7873, 0.2941, 0.7865, 0.2939, 0.7784, 0.3086, 0.7781, 0.2939, 0.7693, 0.3084, 0.7685, 0.3099, 0.7766, 0.2939, 0.7774, 0.3084, 0.7685, 0.3235, 0.7661, 0.3241, 0.7739, 0.3099, 0.7766, 0.3069, 0.8099, 0.3085, 0.799, 0.3223, 0.8002, 0.3069, 0.8099, 0.2942, 0.81, 0.2942, 0.7974, 0.3085, 0.799, 0.3383, 0.8382, 0.3423, 0.8267, 0.3579, 0.8225, 0.351, 0.8347, 0.3074, 0.8558, 0.3062, 0.8403, 0.3266, 0.8308, 0.3256, 0.8418, 0.3074, 0.8558, 0.2947, 0.8557, 0.2943, 0.8409, 0.3062, 0.8403, 0.3383, 0.8426, 0.3281, 0.8456, 0.3256, 0.8418, 0.3383, 0.8382, 0.3718, 0.8422, 0.3771, 0.8384, 0.386, 0.8556, 0.3786, 0.8551, 0.386, 0.8556, 0.3741, 0.8738, 0.3741, 0.8738, 0.386, 0.8556, 0.3786, 0.8551, 0.386, 0.8556, 0.3741, 0.8738, 0.3697, 0.8699, 0.3461, 0.8734, 0.3697, 0.8699, 0.3741, 0.8738, 0.3468, 0.8793, 0.3747, 0.9131, 0.3361, 0.9095, 0.3423, 0.8999, 0.3799, 0.8997, 0.3121, 0.8723, 0.3163, 0.8855, 0.2944, 0.8848, 0.2947, 0.8701, 0.3325, 0.888, 0.3486, 0.8904, 0.3486, 0.8904, 0.3325, 0.888, 0.4004, 0.8478, 0.3851, 0.8864, 0.3851, 0.8864, 0.4004, 0.8478, 0.3473, 0.842, 0.3383, 0.8447, 0.3383, 0.8426, 0.3486, 0.8396, 0.2947, 0.8557, 0.3074, 0.8558, 0.3121, 0.8723, 0.2947, 0.8701, 0.5758, 0.8303, 0.5425, 0.8271, 0.5407, 0.7899, 0.5715, 0.7939, 0.4187, 0.8495, 0.4151, 0.8867, 0.3851, 0.8864, 0.4004, 0.8478, 0.4151, 0.8867, 0.4433, 0.8988, 0.4395, 0.9153, 0.4071, 0.9045, 0.3763, 0.9501, 0.3361, 0.9095, 0.3747, 0.9131, 0.3991, 0.9223, 0.4071, 0.9045, 0.3991, 0.9223, 0.3747, 0.9131, 0.3799, 0.8997, 0.4022, 0.75, 0.3638, 0.7204, 0.392, 0.7108, 0.425, 0.728, 0.4481, 0.7047, 0.425, 0.728, 0.392, 0.7108, 0.4059, 0.6866, 0.5407, 0.7899, 0.5143, 0.7912, 0.5104, 0.7471, 0.5409, 0.7475, 0.5143, 0.7912, 0.4905, 0.7954, 0.4797, 0.7535, 0.5104, 0.7471, 0.5054, 0.9451, 0.4684, 0.9604, 0.4684, 0.9261, 0.4938, 0.9238, 0.4723, 0.9084, 0.4993, 0.9096, 0.4938, 0.9238, 0.4684, 0.9261, 0.1079, 0.6456, 0.1067, 0.6612, 0.07626, 0.6475, 0.0883, 0.6359, 0.0883, 0.6359, 0.07626, 0.6475, 0.0579, 0.6199, 0.07596, 0.6179, 0.07596, 0.6179, 0.0579, 0.6199, 0.05914, 0.5892, 0.0802, 0.6013, 0.0802, 0.6013, 0.05914, 0.5892, 0.07839, 0.5597, 0.09137, 0.5819, 0.09137, 0.5819, 0.07839, 0.5597, 0.1007, 0.5653, 0.1007, 0.5653, 0.07839, 0.5597, 0.1093, 0.5384, 0.1137, 0.5531, 0.1137, 0.5531, 0.1093, 0.5384, 0.1367, 0.5449, 0.1277, 0.5619, 0.1277, 0.5619, 0.1367, 0.5449, 0.1536, 0.5638, 0.1421, 0.5726, 0.1421, 0.5726, 0.1536, 0.5638, 0.1573, 0.5959, 0.1414, 0.5934, 0.1414, 0.5934, 0.1573, 0.5959, 0.149, 0.6274, 0.1362, 0.6171, 0.1362, 0.6171, 0.149, 0.6274, 0.1344, 0.65, 0.1251, 0.6382, 0.1251, 0.6382, 0.1344, 0.65, 0.1067, 0.6612, 0.1079, 0.6456, 0.1034, 0.6186, 0.0883, 0.6359, 0.07596, 0.6179, 0.0802, 0.6013, 0.1213, 0.5804, 0.1135, 0.6004, 0.09137, 0.5819, 0.1007, 0.5653, 0.4762, 0.8907, 0.4632, 0.8705, 0.4652, 0.8503, 0.4879, 0.8557, 0.4905, 0.7954, 0.4893, 0.8262, 0.4688, 0.8288, 0.4676, 0.8015, 0.05914, 0.5892, 0.0579, 0.6199, 0.03684, 0.6239, 0.03684, 0.5824, 0.1536, 0.5638, 0.1663, 0.5527, 0.1742, 0.5913, 0.1573, 0.5959, 0.1344, 0.65, 0.149, 0.6274, 0.1649, 0.6374, 0.1413, 0.6678, 0.4185, 0.8177, 0.4251, 0.7788, 0.4442, 0.7945, 0.4413, 0.8198, 0.4187, 0.8495, 0.4185, 0.8177, 0.4413, 0.8198, 0.4403, 0.845, 0.1213, 0.5804, 0.1277, 0.5619, 0.1421, 0.5726, 0.1414, 0.5934, 0.1034, 0.6186, 0.1135, 0.6004, 0.1362, 0.6171, 0.1251, 0.6382, 0.5407, 0.7899, 0.5425, 0.8271, 0.5145, 0.8254, 0.5143, 0.7912, 0.4893, 0.8262, 0.5145, 0.8254, 0.5138, 0.8592, 0.4879, 0.8557, 0.4433, 0.8988, 0.4151, 0.8867, 0.4349, 0.8683, 0.4478, 0.8726, 0.06382, 0.6602, 0.03684, 0.6239, 0.0579, 0.6199, 0.07626, 0.6475, 0.0802, 0.6013, 0.09137, 0.5819, 0.1135, 0.6004, 0.1034, 0.6186, 0.1213, 0.5804, 0.1007, 0.5653, 0.1137, 0.5531, 0.1277, 0.5619, 0.1093, 0.5384, 0.1043, 0.5212, 0.1434, 0.5294, 0.1367, 0.5449, 0.4442, 0.7945, 0.4251, 0.7788, 0.4455, 0.756, 0.4534, 0.7796, 0.4433, 0.8988, 0.4478, 0.8726, 0.4632, 0.8705, 0.4762, 0.8907, 0.4879, 0.8557, 0.4652, 0.8503, 0.4688, 0.8288, 0.4893, 0.8262, 0.4905, 0.7954, 0.4676, 0.8015, 0.4675, 0.78, 0.4797, 0.7535, 0.4455, 0.756, 0.4797, 0.7535, 0.4675, 0.78, 0.4534, 0.7796, 0.07626, 0.6475, 0.1067, 0.6612, 0.1033, 0.6778, 0.06382, 0.6602, 0.07839, 0.5597, 0.05914, 0.5892, 0.03684, 0.5824, 0.06039, 0.5433, 0.1093, 0.5384, 0.07839, 0.5597, 0.06039, 0.5433, 0.1043, 0.5212, 0.1367, 0.5449, 0.1434, 0.5294, 0.1663, 0.5527, 0.1536, 0.5638, 0.1573, 0.5959, 0.1742, 0.5913, 0.1649, 0.6374, 0.149, 0.6274, 0.1067, 0.6612, 0.1344, 0.65, 0.1413, 0.6678, 0.1033, 0.6778, 0.4071, 0.9045, 0.4395, 0.9153, 0.4358, 0.9317, 0.3991, 0.9223, 0.425, 0.728, 0.4455, 0.756, 0.4251, 0.7788, 0.4022, 0.75, 0.4403, 0.845, 0.4349, 0.8683, 0.4151, 0.8867, 0.4187, 0.8495, 0.3521, 0.6649, 0.3758, 0.6767, 0.3594, 0.6979, 0.3378, 0.6898, 0.3758, 0.6767, 0.4059, 0.6866, 0.392, 0.7108, 0.3594, 0.6979, 0.4455, 0.756, 0.425, 0.728, 0.4481, 0.7047, 0.4797, 0.7535, 0.1414, 0.5934, 0.1362, 0.6171, 0.1135, 0.6004, 0.1213, 0.5804, 0.1251, 0.6382, 0.1079, 0.6456, 0.0883, 0.6359, 0.1034, 0.6186, 0.4723, 0.9084, 0.4684, 0.9261, 0.4358, 0.9317, 0.4395, 0.9153, 0.4358, 0.9317, 0.4684, 0.9261, 0.4684, 0.9604, 0.4245, 0.9629, 0.5416, 0.8678, 0.5305, 0.9106, 0.5048, 0.8953, 0.5138, 0.8592, 0.5143, 0.7912, 0.5145, 0.8254, 0.4893, 0.8262, 0.4905, 0.7954, 0.4994, 0.7005, 0.5104, 0.7471, 0.4797, 0.7535, 0.4481, 0.7047, 0.5138, 0.8592, 0.5048, 0.8953, 0.4762, 0.8907, 0.4879, 0.8557, 0.3175, 0.7312, 0.2981, 0.7178, 0.3378, 0.6898, 0.3594, 0.6979, 0.3638, 0.7204, 0.3175, 0.7312, 0.3594, 0.6979, 0.392, 0.7108, 0.3596, 0.9764, 0.3061, 0.9384, 0.3221, 0.923, 0.3683, 0.9627, 0.3723, 0.9564, 0.3763, 0.9501, 0.4245, 0.9629, 0.4232, 0.9681, 0.4993, 0.9096, 0.518, 0.9279, 0.5054, 0.9451, 0.4938, 0.9238, 0.4245, 0.9629, 0.3763, 0.9501, 0.3991, 0.9223, 0.4358, 0.9317, 0.5168, 0.9702, 0.4713, 0.9883, 0.4691, 0.9676, 0.509, 0.953, 0.4462, 0.974, 0.4691, 0.9676, 0.4713, 0.9883, 0.4427, 0.9896, 0.3596, 0.9764, 0.3683, 0.9627, 0.4219, 0.9734, 0.4175, 0.9908, 0.4762, 0.8907, 0.5048, 0.8953, 0.4993, 0.9096, 0.4723, 0.9084, 0.4151, 0.8867, 0.4071, 0.9045, 0.3799, 0.8997, 0.3851, 0.8864, 0.5741, 0.88, 0.5416, 0.8678, 0.5425, 0.8271, 0.5758, 0.8303, 0.3192, 0.9043, 0.3221, 0.923, 0.3061, 0.9384, 0.3003, 0.9116, 0.3291, 0.9162, 0.3308, 0.9021, 0.3423, 0.8999, 0.3361, 0.9095, 0.4762, 0.8907, 0.4723, 0.9084, 0.4395, 0.9153, 0.4433, 0.8988, 0.5048, 0.8953, 0.5305, 0.9106, 0.518, 0.9279, 0.4993, 0.9096, 0.5168, 0.9702, 0.509, 0.953, 0.2632, 0.4696, 0.5351, 0.9516, 0.5536, 0.9327, 0.5351, 0.9516, 0.2632, 0.4696, 0.5405, 0.9201, 0.2632, 0.4696, 0.5305, 0.9106, 0.5405, 0.9201, 0.0, 0.0, 0.3557, 0.7988, 0.3624, 0.8097, 0.3449, 0.8148, 0.3413, 0.804, 0.3624, 0.8097, 0.3579, 0.8225, 0.3423, 0.8267, 0.3449, 0.8148, 0.3269, 0.8092, 0.3223, 0.8002, 0.3341, 0.795, 0.3413, 0.804, 0.3218, 0.7774, 0.3262, 0.776, 0.3294, 0.7845, 0.3235, 0.7871, 0.3235, 0.7871, 0.3294, 0.7845, 0.3341, 0.795, 0.3223, 0.8002, 0.3683, 0.9627, 0.3221, 0.923, 0.3291, 0.9162, 0.3723, 0.9564, 0.3192, 0.9043, 0.3163, 0.8855, 0.3325, 0.888, 0.3308, 0.9021, 0.3256, 0.8418, 0.3266, 0.8308, 0.3423, 0.8267, 0.3383, 0.8382, 0.3486, 0.8396, 0.3383, 0.8426, 0.3383, 0.8382, 0.351, 0.8347, 0.3718, 0.8422, 0.3691, 0.8442, 0.3473, 0.842, 0.3486, 0.8396, 0.3683, 0.9627, 0.3723, 0.9564, 0.4232, 0.9681, 0.4219, 0.9734, 0.3221, 0.923, 0.3192, 0.9043, 0.3308, 0.9021, 0.3291, 0.9162, 0.509, 0.953, 0.5054, 0.9451, 0.518, 0.9279, 0.2632, 0.4696, 0.5405, 0.9201, 0.5305, 0.9106, 0.5416, 0.8678, 0.5741, 0.88, 0.4245, 0.9629, 0.4684, 0.9604, 0.4691, 0.9676, 0.4232, 0.9681, 0.4219, 0.9734, 0.4462, 0.974, 0.4427, 0.9896, 0.4175, 0.9908, 0.5536, 0.9327, 0.5405, 0.9201, 0.5741, 0.88, 0.509, 0.953, 0.4691, 0.9676, 0.4684, 0.9604, 0.5054, 0.9451, 0.4219, 0.9734, 0.4232, 0.9681, 0.4691, 0.9676, 0.4462, 0.974, 0.3241, 0.7739, 0.3369, 0.7697, 0.3369, 0.7697, 0.3241, 0.7739, 0.3369, 0.7697, 0.3392, 0.7713, 0.3392, 0.7713, 0.3369, 0.7697, 0.3099, 0.7766, 0.2939, 0.7774, 0.2939, 0.7774, 0.3099, 0.7766, 0.3307, 0.7746, 0.3392, 0.7713, 0.3392, 0.7713, 0.3307, 0.7746, 0.3218, 0.7774, 0.3086, 0.7781, 0.3086, 0.7781, 0.3218, 0.7774, 0.3241, 0.7739, 0.3099, 0.7766, 0.3099, 0.7766, 0.3241, 0.7739, 0.3262, 0.776, 0.3307, 0.7746, 0.3307, 0.7746, 0.3262, 0.776, 0.3262, 0.776, 0.3218, 0.7774, 0.3218, 0.7774, 0.3262, 0.776, 0.3086, 0.7781, 0.2939, 0.7784, 0.2939, 0.7784, 0.3086, 0.7781, 0.3262, 0.776, 0.3218, 0.7774, 0.3218, 0.7774, 0.3284, 0.7753, 0.3086, 0.7781, 0.2939, 0.7784, 0.2939, 0.7784, 0.3086, 0.7781, 0.3218, 0.7774, 0.3086, 0.7781, 0.3086, 0.7781, 0.3218, 0.7774, 0.3284, 0.7753, 0.3307, 0.7746, 0.3262, 0.776, 0.3074, 0.8558, 0.3256, 0.8418, 0.3281, 0.8456, 0.3158, 0.8566, 0.3771, 0.8384, 0.3718, 0.8422, 0.3486, 0.8396, 0.351, 0.8347, 0.3295, 0.8758, 0.3328, 0.8713, 0.3461, 0.8734, 0.3468, 0.8793, 0.3121, 0.8723, 0.3074, 0.8558, 0.3158, 0.8566, 0.3194, 0.8691, 0.3121, 0.8723, 0.3194, 0.8691, 0.3328, 0.8713, 0.3295, 0.8758, 0.3158, 0.8566, 0.3281, 0.8456, 0.3294, 0.8475, 0.3199, 0.857, 0.3691, 0.8442, 0.3718, 0.8422, 0.3786, 0.8551, 0.3749, 0.8548, 0.3383, 0.8447, 0.3294, 0.8475, 0.3281, 0.8456, 0.3383, 0.8426, 0.3199, 0.857, 0.3231, 0.8676, 0.3231, 0.8676, 0.3199, 0.857, 0.3294, 0.8475, 0.3199, 0.857, 0.3199, 0.857, 0.3294, 0.8475, 0.3344, 0.869, 0.3231, 0.8676, 0.3231, 0.8676, 0.3344, 0.869, 0.3691, 0.8442, 0.3749, 0.8548, 0.3749, 0.8548, 0.3691, 0.8442, 0.3675, 0.868, 0.3458, 0.8705, 0.3458, 0.8705, 0.3675, 0.868, 0.3749, 0.8548, 0.3675, 0.868, 0.3675, 0.868, 0.3749, 0.8548, 0.3473, 0.842, 0.3691, 0.8442, 0.3691, 0.8442, 0.3473, 0.842, 0.3383, 0.8447, 0.3473, 0.842, 0.3473, 0.842, 0.3383, 0.8447, 0.3344, 0.869, 0.3458, 0.8705, 0.3458, 0.8705, 0.3344, 0.869, 0.3383, 0.8447, 0.3294, 0.8475, 0.3294, 0.8475, 0.3383, 0.8447, 0.3295, 0.8758, 0.3121, 0.8723, 0.3121, 0.8723, 0.3295, 0.8758, 0.4004, 0.8478, 0.386, 0.8556, 0.386, 0.8556, 0.4004, 0.8478, 0.3295, 0.8758, 0.3468, 0.8793, 0.3468, 0.8793, 0.3295, 0.8758, 0.3486, 0.8904, 0.3851, 0.8864, 0.3851, 0.8864, 0.3486, 0.8904, 0.3741, 0.8738, 0.3468, 0.8793, 0.3468, 0.8793, 0.3741, 0.8738, 0.3325, 0.888, 0.3163, 0.8855, 0.3163, 0.8855, 0.3325, 0.888, 0.4994, 0.7005, 0.4481, 0.7047, 0.4481, 0.7047, 0.4994, 0.7005, 0.5394, 0.6975, 0.4994, 0.7005, 0.4994, 0.7005, 0.5394, 0.6975, 0.4481, 0.7047, 0.4059, 0.6866, 0.4059, 0.6866, 0.4481, 0.7047, 0.3758, 0.6767, 0.3521, 0.6649, 0.3521, 0.6649, 0.3758, 0.6767, 0.4059, 0.6866, 0.3758, 0.6767, 0.3758, 0.6767, 0.4059, 0.6866, 0.5743, 0.6972, 0.5394, 0.6975, 0.5394, 0.6975, 0.5743, 0.6972, 0.3948, 0.7982, 0.3876, 0.8242, 0.4004, 0.8478, 0.4185, 0.8177, 0.4004, 0.8478, 0.4187, 0.8495, 0.4185, 0.8177, 0.3948, 0.7982, 0.3773, 0.782, 0.3557, 0.7988, 0.3624, 0.8097, 0.3624, 0.8097, 0.3579, 0.8225, 0.3876, 0.8242, 0.3948, 0.7982, 0.3413, 0.804, 0.3269, 0.8092, 0.3274, 0.8198, 0.3449, 0.8148, 0.3449, 0.8148, 0.3274, 0.8198, 0.3266, 0.8308, 0.3423, 0.8267, 0.3274, 0.8198, 0.3075, 0.8292, 0.3062, 0.8403, 0.3266, 0.8308, 0.3269, 0.8092, 0.3081, 0.8181, 0.3075, 0.8292, 0.3274, 0.8198, 0.2943, 0.8309, 0.3075, 0.8292, 0.3081, 0.8181, 0.2943, 0.8208, 0.2943, 0.8409, 0.3062, 0.8403, 0.3075, 0.8292, 0.2943, 0.8309, 0.4004, 0.8478, 0.3876, 0.8242, 0.3771, 0.8384, 0.386, 0.8556, 0.3579, 0.8225, 0.351, 0.8347, 0.3771, 0.8384, 0.3876, 0.8242, 0.3948, 0.7982, 0.4185, 0.8177, 0.4251, 0.7788, 0.4022, 0.75, 0.3413, 0.804, 0.3557, 0.7988, 0.346, 0.7899, 0.3341, 0.795, 0.3773, 0.782, 0.3795, 0.7552, 0.3598, 0.7591, 0.3599, 0.7763, 0.3948, 0.7982, 0.4022, 0.75, 0.3795, 0.7552, 0.3773, 0.782, 0.3557, 0.7988, 0.3773, 0.782, 0.3599, 0.7763, 0.346, 0.7899, 0.352, 0.7355, 0.3795, 0.7552, 0.4022, 0.75, 0.3638, 0.7204, 0.3429, 0.747, 0.3598, 0.7591, 0.3795, 0.7552, 0.352, 0.7355, 0.294, 0.7412, 0.3159, 0.741, 0.3175, 0.7312, 0.2942, 0.7295, 0.2939, 0.7494, 0.3164, 0.7498, 0.3159, 0.741, 0.294, 0.7412, 0.3159, 0.741, 0.352, 0.7355, 0.3638, 0.7204, 0.3175, 0.7312, 0.3164, 0.7498, 0.3429, 0.747, 0.352, 0.7355, 0.3159, 0.741, 0.3235, 0.7661, 0.344, 0.7635, 0.3306, 0.7583, 0.3241, 0.7739, 0.3369, 0.7697, 0.344, 0.7635, 0.3235, 0.7661, 0.2943, 0.8208, 0.3081, 0.8181, 0.3069, 0.8099, 0.2942, 0.81, 0.3223, 0.8002, 0.3069, 0.8099, 0.3081, 0.8181, 0.3269, 0.8092, 0.3307, 0.7746, 0.3353, 0.7819, 0.3463, 0.7739, 0.3392, 0.7713, 0.3262, 0.776, 0.3294, 0.7845, 0.3353, 0.7819, 0.3307, 0.7746, 0.3353, 0.7819, 0.346, 0.7899, 0.3599, 0.7763, 0.3463, 0.7739, 0.3294, 0.7845, 0.3341, 0.795, 0.346, 0.7899, 0.3353, 0.7819, 0.3598, 0.7591, 0.344, 0.7635, 0.3463, 0.7739, 0.3599, 0.7763, 0.344, 0.7635, 0.3369, 0.7697, 0.3392, 0.7713, 0.3463, 0.7739, 0.4994, 0.7005, 0.5104, 0.7471, 0.5409, 0.7475, 0.5394, 0.6975, 0.5407, 0.7899, 0.5715, 0.7939, 0.5697, 0.7521, 0.5409, 0.7475, 0.5145, 0.8254, 0.5138, 0.8592, 0.5416, 0.8678, 0.5425, 0.8271, 0.5409, 0.7475, 0.5697, 0.7521, 0.5743, 0.6972, 0.5394, 0.6975, 0.3085, 0.799, 0.3223, 0.8002, 0.3235, 0.7871, 0.3093, 0.7873, 0.2939, 0.7597, 0.3114, 0.7592, 0.3164, 0.7498, 0.2939, 0.7494, 0.2939, 0.7693, 0.3084, 0.7685, 0.3114, 0.7592, 0.2939, 0.7597, 0.3306, 0.7583, 0.3114, 0.7592, 0.3084, 0.7685, 0.3235, 0.7661, 0.3429, 0.747, 0.3164, 0.7498, 0.3114, 0.7592, 0.3306, 0.7583, 0.3598, 0.7591, 0.3429, 0.747, 0.3306, 0.7583, 0.344, 0.7635, 0.2942, 0.7974, 0.3085, 0.799, 0.3093, 0.7873, 0.2941, 0.7865, 0.3723, 0.9564, 0.3763, 0.9501, 0.3361, 0.9095, 0.3291, 0.9162, 0.3308, 0.9021, 0.3423, 0.8999, 0.3486, 0.8904, 0.3325, 0.888, 0.3799, 0.8997, 0.3851, 0.8864, 0.3486, 0.8904, 0.3423, 0.8999, 0.3235, 0.7871, 0.3218, 0.7774, 0.3086, 0.7781, 0.3093, 0.7873, 0.3093, 0.7873, 0.3086, 0.7781, 0.2939, 0.7784, 0.2941, 0.7865, 0.2939, 0.7693, 0.2939, 0.7774, 0.3099, 0.7766, 0.3084, 0.7685, 0.3084, 0.7685, 0.3099, 0.7766, 0.3241, 0.7739, 0.3235, 0.7661, 0.3069, 0.8099, 0.3223, 0.8002, 0.3085, 0.799, 0.3069, 0.8099, 0.3085, 0.799, 0.2942, 0.7974, 0.2942, 0.81, 0.3383, 0.8382, 0.351, 0.8347, 0.3579, 0.8225, 0.3423, 0.8267, 0.3074, 0.8558, 0.3256, 0.8418, 0.3266, 0.8308, 0.3062, 0.8403, 0.3074, 0.8558, 0.3062, 0.8403, 0.2943, 0.8409, 0.2947, 0.8557, 0.3383, 0.8426, 0.3383, 0.8382, 0.3256, 0.8418, 0.3281, 0.8456, 0.3718, 0.8422, 0.3786, 0.8551, 0.386, 0.8556, 0.3771, 0.8384, 0.386, 0.8556, 0.386, 0.8556, 0.3741, 0.8738, 0.3741, 0.8738, 0.3786, 0.8551, 0.3697, 0.8699, 0.3741, 0.8738, 0.386, 0.8556, 0.3461, 0.8734, 0.3468, 0.8793, 0.3741, 0.8738, 0.3697, 0.8699, 0.3747, 0.9131, 0.3799, 0.8997, 0.3423, 0.8999, 0.3361, 0.9095, 0.3121, 0.8723, 0.2947, 0.8701, 0.2944, 0.8848, 0.3163, 0.8855, 0.3325, 0.888, 0.3325, 0.888, 0.3486, 0.8904, 0.3486, 0.8904, 0.4004, 0.8478, 0.4004, 0.8478, 0.3851, 0.8864, 0.3851, 0.8864, 0.3473, 0.842, 0.3486, 0.8396, 0.3383, 0.8426, 0.3383, 0.8447, 0.2947, 0.8557, 0.2947, 0.8701, 0.3121, 0.8723, 0.3074, 0.8558, 0.5758, 0.8303, 0.5715, 0.7939, 0.5407, 0.7899, 0.5425, 0.8271, 0.4187, 0.8495, 0.4004, 0.8478, 0.3851, 0.8864, 0.4151, 0.8867, 0.4151, 0.8867, 0.4071, 0.9045, 0.4395, 0.9153, 0.4433, 0.8988, 0.3763, 0.9501, 0.3991, 0.9223, 0.3747, 0.9131, 0.3361, 0.9095, 0.4071, 0.9045, 0.3799, 0.8997, 0.3747, 0.9131, 0.3991, 0.9223, 0.4022, 0.75, 0.425, 0.728, 0.392, 0.7108, 0.3638, 0.7204, 0.4481, 0.7047, 0.4059, 0.6866, 0.392, 0.7108, 0.425, 0.728, 0.5407, 0.7899, 0.5409, 0.7475, 0.5104, 0.7471, 0.5143, 0.7912, 0.5143, 0.7912, 0.5104, 0.7471, 0.4797, 0.7535, 0.4905, 0.7954, 0.5054, 0.9451, 0.4938, 0.9238, 0.4684, 0.9261, 0.4684, 0.9604, 0.4723, 0.9084, 0.4684, 0.9261, 0.4938, 0.9238, 0.4993, 0.9096, 0.1079, 0.6456, 0.0883, 0.6359, 0.07626, 0.6475, 0.1067, 0.6612, 0.0883, 0.6359, 0.07596, 0.6179, 0.0579, 0.6199, 0.07626, 0.6475, 0.07596, 0.6179, 0.0802, 0.6013, 0.05914, 0.5892, 0.0579, 0.6199, 0.0802, 0.6013, 0.09137, 0.5819, 0.07839, 0.5597, 0.05914, 0.5892, 0.09137, 0.5819, 0.1007, 0.5653, 0.07839, 0.5597, 0.1007, 0.5653, 0.1137, 0.5531, 0.1093, 0.5384, 0.07839, 0.5597, 0.1137, 0.5531, 0.1277, 0.5619, 0.1367, 0.5449, 0.1093, 0.5384, 0.1277, 0.5619, 0.1421, 0.5726, 0.1536, 0.5638, 0.1367, 0.5449, 0.1421, 0.5726, 0.1414, 0.5934, 0.1573, 0.5959, 0.1536, 0.5638, 0.1414, 0.5934, 0.1362, 0.6171, 0.149, 0.6274, 0.1573, 0.5959, 0.1362, 0.6171, 0.1251, 0.6382, 0.1344, 0.65, 0.149, 0.6274, 0.1251, 0.6382, 0.1079, 0.6456, 0.1067, 0.6612, 0.1344, 0.65, 0.1034, 0.6186, 0.0802, 0.6013, 0.07596, 0.6179, 0.0883, 0.6359, 0.1213, 0.5804, 0.1007, 0.5653, 0.09137, 0.5819, 0.1135, 0.6004, 0.4762, 0.8907, 0.4879, 0.8557, 0.4652, 0.8503, 0.4632, 0.8705, 0.4905, 0.7954, 0.4676, 0.8015, 0.4688, 0.8288, 0.4893, 0.8262, 0.05914, 0.5892, 0.03684, 0.5824, 0.03684, 0.6239, 0.0579, 0.6199, 0.1536, 0.5638, 0.1573, 0.5959, 0.1742, 0.5913, 0.1663, 0.5527, 0.1344, 0.65, 0.1413, 0.6678, 0.1649, 0.6374, 0.149, 0.6274, 0.4185, 0.8177, 0.4413, 0.8198, 0.4442, 0.7945, 0.4251, 0.7788, 0.4187, 0.8495, 0.4403, 0.845, 0.4413, 0.8198, 0.4185, 0.8177, 0.1213, 0.5804, 0.1414, 0.5934, 0.1421, 0.5726, 0.1277, 0.5619, 0.1034, 0.6186, 0.1251, 0.6382, 0.1362, 0.6171, 0.1135, 0.6004, 0.5407, 0.7899, 0.5143, 0.7912, 0.5145, 0.8254, 0.5425, 0.8271, 0.4893, 0.8262, 0.4879, 0.8557, 0.5138, 0.8592, 0.5145, 0.8254, 0.4433, 0.8988, 0.4478, 0.8726, 0.4349, 0.8683, 0.4151, 0.8867, 0.06382, 0.6602, 0.07626, 0.6475, 0.0579, 0.6199, 0.03684, 0.6239, 0.0802, 0.6013, 0.1034, 0.6186, 0.1135, 0.6004, 0.09137, 0.5819, 0.1213, 0.5804, 0.1277, 0.5619, 0.1137, 0.5531, 0.1007, 0.5653, 0.1093, 0.5384, 0.1367, 0.5449, 0.1434, 0.5294, 0.1043, 0.5212, 0.4442, 0.7945, 0.4534, 0.7796, 0.4455, 0.756, 0.4251, 0.7788, 0.4433, 0.8988, 0.4762, 0.8907, 0.4632, 0.8705, 0.4478, 0.8726, 0.4879, 0.8557, 0.4893, 0.8262, 0.4688, 0.8288, 0.4652, 0.8503, 0.4905, 0.7954, 0.4797, 0.7535, 0.4675, 0.78, 0.4676, 0.8015, 0.4455, 0.756, 0.4534, 0.7796, 0.4675, 0.78, 0.4797, 0.7535, 0.07626, 0.6475, 0.06382, 0.6602, 0.1033, 0.6778, 0.1067, 0.6612, 0.07839, 0.5597, 0.06039, 0.5433, 0.03684, 0.5824, 0.05914, 0.5892, 0.1093, 0.5384, 0.1043, 0.5212, 0.06039, 0.5433, 0.07839, 0.5597, 0.1367, 0.5449, 0.1536, 0.5638, 0.1663, 0.5527, 0.1434, 0.5294, 0.1573, 0.5959, 0.149, 0.6274, 0.1649, 0.6374, 0.1742, 0.5913, 0.1067, 0.6612, 0.1033, 0.6778, 0.1413, 0.6678, 0.1344, 0.65, 0.4071, 0.9045, 0.3991, 0.9223, 0.4358, 0.9317, 0.4395, 0.9153, 0.425, 0.728, 0.4022, 0.75, 0.4251, 0.7788, 0.4455, 0.756, 0.4403, 0.845, 0.4187, 0.8495, 0.4151, 0.8867, 0.4349, 0.8683, 0.3521, 0.6649, 0.3378, 0.6898, 0.3594, 0.6979, 0.3758, 0.6767, 0.3758, 0.6767, 0.3594, 0.6979, 0.392, 0.7108, 0.4059, 0.6866, 0.4455, 0.756, 0.4797, 0.7535, 0.4481, 0.7047, 0.425, 0.728, 0.1414, 0.5934, 0.1213, 0.5804, 0.1135, 0.6004, 0.1362, 0.6171, 0.1251, 0.6382, 0.1034, 0.6186, 0.0883, 0.6359, 0.1079, 0.6456, 0.4723, 0.9084, 0.4395, 0.9153, 0.4358, 0.9317, 0.4684, 0.9261, 0.4358, 0.9317, 0.4245, 0.9629, 0.4684, 0.9604, 0.4684, 0.9261, 0.5416, 0.8678, 0.5138, 0.8592, 0.5048, 0.8953, 0.5305, 0.9106, 0.5143, 0.7912, 0.4905, 0.7954, 0.4893, 0.8262, 0.5145, 0.8254, 0.4994, 0.7005, 0.4481, 0.7047, 0.4797, 0.7535, 0.5104, 0.7471, 0.5138, 0.8592, 0.4879, 0.8557, 0.4762, 0.8907, 0.5048, 0.8953, 0.3175, 0.7312, 0.3594, 0.6979, 0.3378, 0.6898, 0.2981, 0.7178, 0.3638, 0.7204, 0.392, 0.7108, 0.3594, 0.6979, 0.3175, 0.7312, 0.3596, 0.9764, 0.3683, 0.9627, 0.3221, 0.923, 0.3061, 0.9384, 0.3723, 0.9564, 0.4232, 0.9681, 0.4245, 0.9629, 0.3763, 0.9501, 0.4993, 0.9096, 0.4938, 0.9238, 0.5054, 0.9451, 0.518, 0.9279, 0.4245, 0.9629, 0.4358, 0.9317, 0.3991, 0.9223, 0.3763, 0.9501, 0.5168, 0.9702, 0.509, 0.953, 0.4691, 0.9676, 0.4713, 0.9883, 0.4462, 0.974, 0.4427, 0.9896, 0.4713, 0.9883, 0.4691, 0.9676, 0.3596, 0.9764, 0.4175, 0.9908, 0.4219, 0.9734, 0.3683, 0.9627, 0.4762, 0.8907, 0.4723, 0.9084, 0.4993, 0.9096, 0.5048, 0.8953, 0.4151, 0.8867, 0.3851, 0.8864, 0.3799, 0.8997, 0.4071, 0.9045, 0.5741, 0.88, 0.5758, 0.8303, 0.5425, 0.8271, 0.5416, 0.8678, 0.3192, 0.9043, 0.3003, 0.9116, 0.3061, 0.9384, 0.3221, 0.923, 0.3291, 0.9162, 0.3361, 0.9095, 0.3423, 0.8999, 0.3308, 0.9021, 0.4762, 0.8907, 0.4433, 0.8988, 0.4395, 0.9153, 0.4723, 0.9084, 0.5048, 0.8953, 0.4993, 0.9096, 0.518, 0.9279, 0.5305, 0.9106, 0.5168, 0.9702, 0.5351, 0.9516, 0.2632, 0.4696, 0.509, 0.953, 0.5536, 0.9327, 0.5405, 0.9201, 0.2632, 0.4696, 0.5351, 0.9516, 0.2632, 0.4696, 0.0, 0.0, 0.5405, 0.9201, 0.5305, 0.9106, 0.3557, 0.7988, 0.3413, 0.804, 0.3449, 0.8148, 0.3624, 0.8097, 0.3624, 0.8097, 0.3449, 0.8148, 0.3423, 0.8267, 0.3579, 0.8225, 0.3269, 0.8092, 0.3413, 0.804, 0.3341, 0.795, 0.3223, 0.8002, 0.3218, 0.7774, 0.3235, 0.7871, 0.3294, 0.7845, 0.3262, 0.776, 0.3235, 0.7871, 0.3223, 0.8002, 0.3341, 0.795, 0.3294, 0.7845, 0.3683, 0.9627, 0.3723, 0.9564, 0.3291, 0.9162, 0.3221, 0.923, 0.3192, 0.9043, 0.3308, 0.9021, 0.3325, 0.888, 0.3163, 0.8855, 0.3256, 0.8418, 0.3383, 0.8382, 0.3423, 0.8267, 0.3266, 0.8308, 0.3486, 0.8396, 0.351, 0.8347, 0.3383, 0.8382, 0.3383, 0.8426, 0.3718, 0.8422, 0.3486, 0.8396, 0.3473, 0.842, 0.3691, 0.8442, 0.3683, 0.9627, 0.4219, 0.9734, 0.4232, 0.9681, 0.3723, 0.9564, 0.3221, 0.923, 0.3291, 0.9162, 0.3308, 0.9021, 0.3192, 0.9043, 0.509, 0.953, 0.2632, 0.4696, 0.518, 0.9279, 0.5054, 0.9451, 0.5405, 0.9201, 0.5741, 0.88, 0.5416, 0.8678, 0.5305, 0.9106, 0.4245, 0.9629, 0.4232, 0.9681, 0.4691, 0.9676, 0.4684, 0.9604, 0.4219, 0.9734, 0.4175, 0.9908, 0.4427, 0.9896, 0.4462, 0.974, 0.5536, 0.9327, 0.5741, 0.88, 0.5405, 0.9201, 0.509, 0.953, 0.5054, 0.9451, 0.4684, 0.9604, 0.4691, 0.9676, 0.4219, 0.9734, 0.4462, 0.974, 0.4691, 0.9676, 0.4232, 0.9681, 0.3241, 0.7739, 0.3241, 0.7739, 0.3369, 0.7697, 0.3369, 0.7697, 0.3369, 0.7697, 0.3369, 0.7697, 0.3392, 0.7713, 0.3392, 0.7713, 0.3099, 0.7766, 0.3099, 0.7766, 0.2939, 0.7774, 0.2939, 0.7774, 0.3307, 0.7746, 0.3307, 0.7746, 0.3392, 0.7713, 0.3392, 0.7713, 0.3218, 0.7774, 0.3218, 0.7774, 0.3086, 0.7781, 0.3086, 0.7781, 0.3241, 0.7739, 0.3241, 0.7739, 0.3099, 0.7766, 0.3099, 0.7766, 0.3262, 0.776, 0.3262, 0.776, 0.3307, 0.7746, 0.3307, 0.7746, 0.3262, 0.776, 0.3262, 0.776, 0.3218, 0.7774, 0.3218, 0.7774, 0.3086, 0.7781, 0.3086, 0.7781, 0.2939, 0.7784, 0.2939, 0.7784, 0.3262, 0.776, 0.3284, 0.7753, 0.3218, 0.7774, 0.3218, 0.7774, 0.3086, 0.7781, 0.3086, 0.7781, 0.2939, 0.7784, 0.2939, 0.7784, 0.3218, 0.7774, 0.3218, 0.7774, 0.3086, 0.7781, 0.3086, 0.7781, 0.3284, 0.7753, 0.3262, 0.776, 0.3307, 0.7746, 0.3074, 0.8558, 0.3158, 0.8566, 0.3281, 0.8456, 0.3256, 0.8418, 0.3771, 0.8384, 0.351, 0.8347, 0.3486, 0.8396, 0.3718, 0.8422, 0.3295, 0.8758, 0.3468, 0.8793, 0.3461, 0.8734, 0.3328, 0.8713, 0.3121, 0.8723, 0.3194, 0.8691, 0.3158, 0.8566, 0.3074, 0.8558, 0.3121, 0.8723, 0.3295, 0.8758, 0.3328, 0.8713, 0.3194, 0.8691, 0.3158, 0.8566, 0.3199, 0.857, 0.3294, 0.8475, 0.3281, 0.8456, 0.3691, 0.8442, 0.3749, 0.8548, 0.3786, 0.8551, 0.3718, 0.8422, 0.3383, 0.8447, 0.3383, 0.8426, 0.3281, 0.8456, 0.3294, 0.8475, 0.3199, 0.857, 0.3199, 0.857, 0.3231, 0.8676, 0.3231, 0.8676, 0.3294, 0.8475, 0.3294, 0.8475, 0.3199, 0.857, 0.3199, 0.857, 0.3344, 0.869, 0.3344, 0.869, 0.3231, 0.8676, 0.3231, 0.8676, 0.3691, 0.8442, 0.3691, 0.8442, 0.3749, 0.8548, 0.3749, 0.8548, 0.3675, 0.868, 0.3675, 0.868, 0.3458, 0.8705, 0.3458, 0.8705, 0.3749, 0.8548, 0.3749, 0.8548, 0.3675, 0.868, 0.3675, 0.868, 0.3473, 0.842, 0.3473, 0.842, 0.3691, 0.8442, 0.3691, 0.8442, 0.3383, 0.8447, 0.3383, 0.8447, 0.3473, 0.842, 0.3473, 0.842, 0.3344, 0.869, 0.3344, 0.869, 0.3458, 0.8705, 0.3458, 0.8705, 0.3383, 0.8447, 0.3383, 0.8447, 0.3294, 0.8475, 0.3294, 0.8475, 0.3295, 0.8758, 0.3295, 0.8758, 0.3121, 0.8723, 0.3121, 0.8723, 0.4004, 0.8478, 0.4004, 0.8478, 0.386, 0.8556, 0.386, 0.8556, 0.3295, 0.8758, 0.3295, 0.8758, 0.3468, 0.8793, 0.3468, 0.8793, 0.3486, 0.8904, 0.3486, 0.8904, 0.3851, 0.8864, 0.3851, 0.8864, 0.3741, 0.8738, 0.3741, 0.8738, 0.3468, 0.8793, 0.3468, 0.8793, 0.3325, 0.888, 0.3325, 0.888, 0.3163, 0.8855, 0.3163, 0.8855, 0.4994, 0.7005, 0.4994, 0.7005, 0.4481, 0.7047, 0.4481, 0.7047, 0.5394, 0.6975, 0.5394, 0.6975, 0.4994, 0.7005, 0.4994, 0.7005, 0.4481, 0.7047, 0.4481, 0.7047, 0.4059, 0.6866, 0.4059, 0.6866, 0.3758, 0.6767, 0.3758, 0.6767, 0.3521, 0.6649, 0.3521, 0.6649, 0.4059, 0.6866, 0.4059, 0.6866, 0.3758, 0.6767, 0.3758, 0.6767, 0.5743, 0.6972, 0.5743, 0.6972, 0.5394, 0.6975, 0.5394, 0.6975, 0.3163, 0.8855, 0.3192, 0.9043, 0.3003, 0.9116, 0.2944, 0.8848, 0.3163, 0.8855, 0.2944, 0.8848, 0.3003, 0.9116, 0.3192, 0.9043, 0.3194, 0.8691, 0.3158, 0.8566, 0.3199, 0.857, 0.3231, 0.8676, 0.3749, 0.8548, 0.3786, 0.8551, 0.3697, 0.8699, 0.3675, 0.868, 0.3458, 0.8705, 0.3675, 0.868, 0.3697, 0.8699, 0.3461, 0.8734, 0.3194, 0.8691, 0.3231, 0.8676, 0.3344, 0.869, 0.3328, 0.8713, 0.3328, 0.8713, 0.3344, 0.869, 0.3458, 0.8705, 0.3461, 0.8734, 0.3194, 0.8691, 0.3231, 0.8676, 0.3199, 0.857, 0.3158, 0.8566, 0.3749, 0.8548, 0.3675, 0.868, 0.3697, 0.8699, 0.3786, 0.8551, 0.3458, 0.8705, 0.3461, 0.8734, 0.3697, 0.8699, 0.3675, 0.868, 0.3194, 0.8691, 0.3328, 0.8713, 0.3344, 0.869, 0.3231, 0.8676, 0.3328, 0.8713, 0.3461, 0.8734, 0.3458, 0.8705, 0.3344, 0.869, 0.3163, 0.8855, 0.3121, 0.8723, 0.3121, 0.8723, 0.3163, 0.8855, 0.4004, 0.8478, 0.3851, 0.8864, 0.3741, 0.8738, 0.386, 0.8556, 0.3295, 0.8758, 0.3325, 0.888, 0.3163, 0.8855, 0.3121, 0.8723, 0.3851, 0.8864, 0.3486, 0.8904, 0.3468, 0.8793, 0.3741, 0.8738, 0.3468, 0.8793, 0.3486, 0.8904, 0.3325, 0.888, 0.3295, 0.8758, 0.3163, 0.8855, 0.3163, 0.8855, 0.3121, 0.8723, 0.3121, 0.8723, 0.4004, 0.8478, 0.386, 0.8556, 0.3741, 0.8738, 0.3851, 0.8864, 0.3295, 0.8758, 0.3121, 0.8723, 0.3163, 0.8855, 0.3325, 0.888, 0.3851, 0.8864, 0.3741, 0.8738, 0.3468, 0.8793, 0.3486, 0.8904, 0.3468, 0.8793, 0.3295, 0.8758, 0.3325, 0.888, 0.3486, 0.8904, 0.3099, 0.7766, 0.2939, 0.7774, 0.2939, 0.7774, 0.3099, 0.7766, 0.3241, 0.7739, 0.3369, 0.7697, 0.3369, 0.7697, 0.3241, 0.7739, 0.3241, 0.7739, 0.3099, 0.7766, 0.3099, 0.7766, 0.3241, 0.7739, 0.3099, 0.7766, 0.2939, 0.7774, 0.2939, 0.7774, 0.3099, 0.7766, 0.3369, 0.7697, 0.3392, 0.7713, 0.3392, 0.7713, 0.3369, 0.7697, 0.3369, 0.7697, 0.3392, 0.7713, 0.3392, 0.7713, 0.3369, 0.7697, 0.3284, 0.7753, 0.3392, 0.7713, 0.3392, 0.7713, 0.3307, 0.7746, 0.3218, 0.7774, 0.3086, 0.7781, 0.3086, 0.7781, 0.3218, 0.7774, 0.3284, 0.7753, 0.3218, 0.7774, 0.3218, 0.7774, 0.3284, 0.7753, 0.3241, 0.7739, 0.3369, 0.7697, 0.3369, 0.7697, 0.3241, 0.7739, 0.3086, 0.7781, 0.2939, 0.7784, 0.2939, 0.7784, 0.3086, 0.7781, 0.3284, 0.7753, 0.3392, 0.7713, 0.3392, 0.7713, 0.3284, 0.7753, 0.3241, 0.7739, 0.3099, 0.7766, 0.3099, 0.7766, 0.3241, 0.7739, 0.3369, 0.7697, 0.3392, 0.7713, 0.3392, 0.7713, 0.3369, 0.7697, 0.3241, 0.7739, 0.3099, 0.7766, 0.3099, 0.7766, 0.3241, 0.7739, 0.3086, 0.7781, 0.2939, 0.7784, 0.2939, 0.7784, 0.3086, 0.7781, 0.3284, 0.7753, 0.3392, 0.7713, 0.3392, 0.7713, 0.3284, 0.7753, 0.3284, 0.7753, 0.3218, 0.7774, 0.3218, 0.7774, 0.3284, 0.7753, 0.3241, 0.7739, 0.3369, 0.7697, 0.3369, 0.7697, 0.3241, 0.7739, 0.3218, 0.7774, 0.3086, 0.7781, 0.3086, 0.7781, 0.3218, 0.7774, 0.3099, 0.7766, 0.2939, 0.7774, 0.2939, 0.7774, 0.3099, 0.7766, 0.3369, 0.7697, 0.3392, 0.7713, 0.3392, 0.7713, 0.3369, 0.7697, 0.3086, 0.7781, 0.2939, 0.7784, 0.2939, 0.7784, 0.3086, 0.7781, 0.3284, 0.7753, 0.3218, 0.7774, 0.3218, 0.7774, 0.3284, 0.7753, 0.3284, 0.7753, 0.3392, 0.7713, 0.3392, 0.7713, 0.3284, 0.7753, 0.3099, 0.7766, 0.2939, 0.7774, 0.2939, 0.7774, 0.3099, 0.7766, 0.3241, 0.7739, 0.3369, 0.7697, 0.3369, 0.7697, 0.3241, 0.7739, 0.3218, 0.7774, 0.3086, 0.7781, 0.3086, 0.7781, 0.3218, 0.7774, 0.3241, 0.7739, 0.3099, 0.7766, 0.3099, 0.7766, 0.3241, 0.7739, 0.3099, 0.7766, 0.3099, 0.7766, 0.2939, 0.7774, 0.2939, 0.7774, 0.3241, 0.7739, 0.3241, 0.7739, 0.3369, 0.7697, 0.3369, 0.7697, 0.3241, 0.7739, 0.3241, 0.7739, 0.3099, 0.7766, 0.3099, 0.7766, 0.3099, 0.7766, 0.3099, 0.7766, 0.2939, 0.7774, 0.2939, 0.7774, 0.3369, 0.7697, 0.3369, 0.7697, 0.3392, 0.7713, 0.3392, 0.7713, 0.3369, 0.7697, 0.3369, 0.7697, 0.3392, 0.7713, 0.3392, 0.7713, 0.3284, 0.7753, 0.3307, 0.7746, 0.3392, 0.7713, 0.3392, 0.7713, 0.3218, 0.7774, 0.3218, 0.7774, 0.3086, 0.7781, 0.3086, 0.7781, 0.3284, 0.7753, 0.3284, 0.7753, 0.3218, 0.7774, 0.3218, 0.7774, 0.3241, 0.7739, 0.3241, 0.7739, 0.3369, 0.7697, 0.3369, 0.7697, 0.3086, 0.7781, 0.3086, 0.7781, 0.2939, 0.7784, 0.2939, 0.7784, 0.3284, 0.7753, 0.3284, 0.7753, 0.3392, 0.7713, 0.3392, 0.7713, 0.3241, 0.7739, 0.3241, 0.7739, 0.3099, 0.7766, 0.3099, 0.7766, 0.3369, 0.7697, 0.3369, 0.7697, 0.3392, 0.7713, 0.3392, 0.7713, 0.3241, 0.7739, 0.3241, 0.7739, 0.3099, 0.7766, 0.3099, 0.7766, 0.3086, 0.7781, 0.3086, 0.7781, 0.2939, 0.7784, 0.2939, 0.7784, 0.3284, 0.7753, 0.3284, 0.7753, 0.3392, 0.7713, 0.3392, 0.7713, 0.3284, 0.7753, 0.3284, 0.7753, 0.3218, 0.7774, 0.3218, 0.7774, 0.3241, 0.7739, 0.3241, 0.7739, 0.3369, 0.7697, 0.3369, 0.7697, 0.3218, 0.7774, 0.3218, 0.7774, 0.3086, 0.7781, 0.3086, 0.7781, 0.3099, 0.7766, 0.3099, 0.7766, 0.2939, 0.7774, 0.2939, 0.7774, 0.3369, 0.7697, 0.3369, 0.7697, 0.3392, 0.7713, 0.3392, 0.7713, 0.3086, 0.7781, 0.3086, 0.7781, 0.2939, 0.7784, 0.2939, 0.7784, 0.3284, 0.7753, 0.3284, 0.7753, 0.3218, 0.7774, 0.3218, 0.7774, 0.3284, 0.7753, 0.3284, 0.7753, 0.3392, 0.7713, 0.3392, 0.7713, 0.3099, 0.7766, 0.3099, 0.7766, 0.2939, 0.7774, 0.2939, 0.7774, 0.3241, 0.7739, 0.3241, 0.7739, 0.3369, 0.7697, 0.3369, 0.7697, 0.3218, 0.7774, 0.3218, 0.7774, 0.3086, 0.7781, 0.3086, 0.7781, 0.3241, 0.7739, 0.3241, 0.7739, 0.3099, 0.7766, 0.3099, 0.7766, 0.3218, 0.7774, 0.3284, 0.7753, 0.3392, 0.7713, 0.3369, 0.7697, 0.3241, 0.7739, 0.3099, 0.7766, 0.2939, 0.7774, 0.0, 0.0, 0.3086, 0.7781, 0.3218, 0.7774, 0.3086, 0.7781, 0.0, 0.0, 0.2939, 0.7774, 0.3099, 0.7766, 0.3241, 0.7739, 0.3369, 0.7697, 0.3392, 0.7713, 0.3284, 0.7753])
me_head.materials.append(mat_material)
me_head.use_remesh_preserve_volume = False
me_head.use_remesh_preserve_attributes = False
me_head.use_mirror_x = True
me_head.update()
arm_armature = bpy.data.armatures.new('Armature')  # bones are not reproduced

# ---- objects
ob_hemi = bpy.data.objects.new('Hemi', light_hemi)
ob_sun = bpy.data.objects.new('Sun', light_sun_001)
ob_camera = bpy.data.objects.new('Camera', cam_camera_001)
ob_armature = bpy.data.objects.new('Armature', arm_armature)
ob_head = bpy.data.objects.new('head', me_head)

# ---- transforms, parenting, visibility, modifiers, constraints
ob_hemi.location = (0.0, -8.0, 1.0)
ob_hemi.rotation_euler = (1.571, 0.0, 0.0)
ob_hemi.lineart.crease_threshold = 0.0
ob_sun.location = (0.0, 0.0, 5.0)
ob_sun.lineart.crease_threshold = 0.0
ob_camera.location = (0.0, -5.0, 0.8)
ob_camera.rotation_euler = (1.571, -7.348e-07, 0.0)
ob_camera.scale = (1.872, 1.872, 1.872)
ob_camera.hide_viewport = True
ob_camera.lineart.crease_threshold = 0.0
ob_armature.location = (-0.02296, 0.05891, 0.8954)
ob_armature.show_in_front = True
ob_armature.lineart.crease_threshold = 0.0
ob_head.parent = ob_armature
ob_head.matrix_parent_inverse = Matrix(((1.0, 0.0, 0.0, 0.02296), (0.0, 1.0, 0.0, -0.05891), (0.0, 0.0, 1.0, -0.8954), (0.0, 0.0, 0.0, 1.0)))
ob_head.location = (-0.02134, -0.03151, 0.897)
ob_head.rotation_euler = (1.571, -0.0, 0.0)
ob_head.scale = (1.434, 1.434, 1.434)
ob_head.lock_location = (True, False, True)
ob_head.lock_rotation = (True, True, True)
ob_head.lineart.crease_threshold = 0.0
ob_head.use_mesh_mirror_x = True
_vg = ob_head.vertex_groups.new(name='Left')
for _i, _w in zip([0, 1, 2, 3, 4, 5, 6, 7, 8, 9, 10, 11, 12, 13, 14, 15, 16, 17, 18, 19, 20, 21, 22, 23, 24, 25, 26, 27, 28, 29, 30, 31, 32, 33, 34, 35, 36, 37, 38, 39, 40, 41, 42, 43, 44, 45, 46, 47, 48, 49, 50, 51, 52, 53, 54, 55, 56, 57, 58, 59, 60, 61, 62, 63, 64, 65, 66, 67, 68, 69, 70, 71, 72, 73, 74, 75, 76, 77, 78, 79, 80, 81, 82, 83, 84, 85, 86, 87, 88, 89, 90, 91, 92, 93, 94, 95, 96, 97, 98, 99, 100, 101, 102, 103, 104, 105, 106, 107, 108, 109, 110, 111, 112, 113, 114, 115, 116, 117, 118, 119, 120, 121, 122, 123, 124, 125, 126, 127, 128, 129, 130, 131, 132, 133, 134, 135, 136, 137, 138, 139, 140, 141, 142, 143, 144, 145, 146, 147, 148, 149, 150, 151, 152, 153, 154, 155, 156, 157, 158, 159, 160, 161, 162, 163, 164, 165, 166, 167, 168, 169, 170, 171, 172, 173, 174, 175, 176, 177, 178, 179, 180, 181, 182, 183, 184, 185, 186, 187, 188, 189, 190, 191, 192, 193, 194, 195, 196, 197, 198, 199, 200, 201, 202, 203, 204, 205, 206, 207, 208, 209, 210, 211, 212, 213, 214, 215, 216, 217, 218, 219, 220, 221, 222, 223, 224, 225, 226, 227, 228, 229, 230, 231, 232, 233, 234, 235, 236, 237, 238, 239, 240, 241, 242, 243, 244, 245, 246, 247, 248, 249, 250, 251, 467, 468, 469, 470, 471, 472, 473, 474, 475, 476, 477, 478, 479, 480, 481, 482, 483, 484, 485, 486, 487, 488, 489, 490, 491, 492, 493, 494, 495, 496, 497, 498], [1.0, 1.0, 1.0, 1.0, 1.0, 1.0, 1.0, 1.0, 1.0, 1.0, 1.0, 1.0, 1.0, 1.0, 1.0, 1.0, 1.0, 1.0, 0.5, 0.5, 0.5, 1.0, 1.0, 1.0, 1.0, 1.0, 1.0, 1.0, 1.0, 1.0, 1.0, 1.0, 1.0, 1.0, 0.5, 0.5, 1.0, 1.0, 0.5, 1.0, 1.0, 1.0, 1.0, 1.0, 1.0, 0.5, 1.0, 1.0, 1.0, 1.0, 1.0, 1.0, 1.0, 1.0, 1.0, 1.0, 1.0, 1.0, 1.0, 0.5, 0.5, 1.0, 1.0, 1.0, 1.0, 0.5, 1.0, 1.0, 1.0, 0.5, 1.0, 0.5, 1.0, 0.5, 0.5, 1.0, 1.0, 1.0, 1.0, 1.0, 1.0, 1.0, 1.0, 1.0, 1.0, 1.0, 1.0, 0.5, 1.0, 0.5, 1.0, 1.0, 1.0, 0.5, 1.0, 1.0, 1.0, 1.0, 1.0, 1.0, 1.0, 1.0, 1.0, 1.0, 1.0, 1.0, 1.0, 0.5, 0.5, 1.0, 1.0, 1.0, 1.0, 1.0, 1.0, 1.0, 0.5, 1.0, 1.0, 1.0, 1.0, 1.0, 1.0, 1.0, 1.0, 1.0, 1.0, 1.0, 1.0, 1.0, 1.0, 1.0, 1.0, 1.0, 1.0, 1.0, 1.0, 1.0, 1.0, 1.0, 1.0, 1.0, 1.0, 1.0, 1.0, 1.0, 1.0, 1.0, 1.0, 1.0, 1.0, 1.0, 1.0, 1.0, 1.0, 1.0, 1.0, 1.0, 1.0, 1.0, 1.0, 1.0, 1.0, 1.0, 1.0, 1.0, 1.0, 1.0, 1.0, 1.0, 1.0, 1.0, 1.0, 1.0, 1.0, 1.0, 1.0, 0.5, 1.0, 1.0, 0.5, 1.0, 1.0, 1.0, 0.5, 0.5, 1.0, 1.0, 1.0, 1.0, 0.5, 0.5, 1.0, 1.0, 1.0, 0.5, 1.0, 0.5, 0.5, 1.0, 0.5, 1.0, 0.5, 0.5, 1.0, 1.0, 1.0, 1.0, 1.0, 1.0, 0.5, 1.0, 1.0, 1.0, 1.0, 0.5, 1.0, 1.0, 0.5, 1.0, 1.0, 1.0, 1.0, 1.0, 1.0, 1.0, 1.0, 1.0, 1.0, 1.0, 1.0, 1.0, 1.0, 1.0, 1.0, 1.0, 1.0, 1.0, 1.0, 1.0, 1.0, 1.0, 1.0, 1.0, 1.0, 1.0, 1.0, 1.0, 1.0, 0.5, 1.0, 0.5, 1.0, 0.5, 1.0, 1.0, 1.0, 0.5, 1.0, 1.0, 1.0, 1.0, 1.0, 1.0, 1.0, 0.5, 1.0, 1.0, 1.0, 1.0, 0.5, 1.0, 1.0, 1.0, 0.5, 1.0, 1.0, 0.5, 1.0, 1.0, 1.0, 1.0, 0.5, 1.0]): _vg.add([_i], _w, 'REPLACE')
_vg = ob_head.vertex_groups.new(name='Right')
for _i, _w in zip([18, 19, 20, 34, 35, 38, 45, 59, 60, 65, 69, 71, 73, 74, 87, 89, 93, 107, 108, 116, 177, 180, 184, 185, 190, 191, 195, 197, 198, 200, 202, 203, 210, 215, 218, 249, 251, 252, 253, 254, 255, 256, 257, 258, 259, 260, 261, 262, 263, 264, 265, 266, 267, 268, 269, 270, 271, 272, 273, 274, 275, 276, 277, 278, 279, 280, 281, 282, 283, 284, 285, 286, 287, 288, 289, 290, 291, 292, 293, 294, 295, 296, 297, 298, 299, 300, 301, 302, 303, 304, 305, 306, 307, 308, 309, 310, 311, 312, 313, 314, 315, 316, 317, 318, 319, 320, 321, 322, 323, 324, 325, 326, 327, 328, 329, 330, 331, 332, 333, 334, 335, 336, 337, 338, 339, 340, 341, 342, 343, 344, 345, 346, 347, 348, 349, 350, 351, 352, 353, 354, 355, 356, 357, 358, 359, 360, 361, 362, 363, 364, 365, 366, 367, 368, 369, 370, 371, 372, 373, 374, 375, 376, 377, 378, 379, 380, 381, 382, 383, 384, 385, 386, 387, 388, 389, 390, 391, 392, 393, 394, 395, 396, 397, 398, 399, 400, 401, 402, 403, 404, 405, 406, 407, 408, 409, 410, 411, 412, 413, 414, 415, 416, 417, 418, 419, 420, 421, 422, 423, 424, 425, 426, 427, 428, 429, 430, 431, 432, 433, 434, 435, 436, 437, 438, 439, 440, 441, 442, 443, 444, 445, 446, 447, 448, 449, 450, 451, 452, 453, 454, 455, 456, 457, 458, 459, 460, 461, 462, 463, 464, 465, 466, 468, 472, 480, 485, 489, 492, 497, 499, 500, 501, 502, 503, 504, 505, 506, 507, 508, 509, 510, 511, 512, 513, 514, 515, 516, 517, 518, 519, 520, 521, 522, 523], [0.5, 0.5, 0.5, 0.5, 0.5, 0.5, 0.5, 0.5, 0.5, 0.5, 0.5, 0.5, 0.5, 0.5, 0.5, 0.5, 0.5, 0.5, 0.5, 0.5, 0.5, 0.5, 0.5, 0.5, 0.5, 0.5, 0.5, 0.5, 0.5, 0.5, 0.5, 0.5, 0.5, 0.5, 0.5, 0.5, 0.5, 1.0, 1.0, 1.0, 1.0, 1.0, 1.0, 1.0, 1.0, 1.0, 1.0, 1.0, 1.0, 1.0, 1.0, 1.0, 1.0, 1.0, 1.0, 1.0, 1.0, 1.0, 1.0, 1.0, 1.0, 1.0, 1.0, 1.0, 1.0, 1.0, 1.0, 1.0, 1.0, 1.0, 1.0, 1.0, 1.0, 1.0, 1.0, 1.0, 1.0, 1.0, 1.0, 1.0, 1.0, 1.0, 1.0, 1.0, 1.0, 1.0, 1.0, 1.0, 1.0, 1.0, 1.0, 1.0, 1.0, 1.0, 1.0, 1.0, 1.0, 1.0, 1.0, 1.0, 1.0, 1.0, 1.0, 1.0, 1.0, 1.0, 1.0, 1.0, 1.0, 1.0, 1.0, 1.0, 1.0, 1.0, 1.0, 1.0, 1.0, 1.0, 1.0, 1.0, 1.0, 1.0, 1.0, 1.0, 1.0, 1.0, 1.0, 1.0, 1.0, 1.0, 1.0, 1.0, 1.0, 1.0, 1.0, 1.0, 1.0, 1.0, 1.0, 1.0, 1.0, 1.0, 1.0, 1.0, 1.0, 1.0, 1.0, 1.0, 1.0, 1.0, 1.0, 1.0, 1.0, 1.0, 1.0, 1.0, 1.0, 1.0, 1.0, 1.0, 1.0, 1.0, 1.0, 1.0, 1.0, 1.0, 1.0, 1.0, 1.0, 1.0, 1.0, 1.0, 1.0, 1.0, 1.0, 1.0, 1.0, 1.0, 1.0, 1.0, 1.0, 1.0, 1.0, 1.0, 1.0, 1.0, 1.0, 1.0, 1.0, 1.0, 1.0, 1.0, 1.0, 1.0, 1.0, 1.0, 1.0, 1.0, 1.0, 1.0, 1.0, 1.0, 1.0, 1.0, 1.0, 1.0, 1.0, 1.0, 1.0, 1.0, 1.0, 1.0, 1.0, 1.0, 1.0, 1.0, 1.0, 1.0, 1.0, 1.0, 1.0, 1.0, 1.0, 1.0, 1.0, 1.0, 1.0, 1.0, 1.0, 1.0, 1.0, 1.0, 1.0, 1.0, 1.0, 1.0, 1.0, 1.0, 1.0, 1.0, 1.0, 1.0, 1.0, 1.0, 1.0, 1.0, 1.0, 1.0, 1.0, 1.0, 1.0, 1.0, 0.5, 0.5, 0.5, 0.5, 0.5, 0.5, 0.5, 1.0, 1.0, 1.0, 1.0, 1.0, 1.0, 1.0, 1.0, 1.0, 1.0, 1.0, 1.0, 1.0, 1.0, 1.0, 1.0, 1.0, 1.0, 1.0, 1.0, 1.0, 1.0, 1.0, 1.0, 1.0]): _vg.add([_i], _w, 'REPLACE')
_vg = ob_head.vertex_groups.new(name='cuello')
for _i, _w in zip([0, 1, 2, 3, 4, 5, 6, 7, 8, 9, 10, 11, 12, 13, 14, 15, 16, 17, 18, 19, 20, 21, 22, 23, 24, 25, 26, 27, 28, 29, 30, 31, 32, 33, 34, 35, 36, 37, 38, 39, 40, 41, 42, 43, 44, 45, 46, 47, 48, 49, 50, 51, 52, 53, 54, 55, 56, 57, 58, 59, 60, 61, 62, 63, 64, 65, 66, 67, 68, 69, 70, 71, 72, 73, 74, 80, 81, 84, 85, 86, 87, 88, 89, 90, 91, 92, 93, 94, 95, 96, 97, 98, 99, 100, 101, 102, 103, 105, 106, 107, 108, 109, 110, 111, 112, 113, 114, 115, 116, 117, 122, 123, 124, 125, 126, 127, 128, 135, 136, 137, 138, 139, 140, 141, 142, 143, 144, 145, 146, 147, 148, 149, 150, 151, 152, 153, 154, 155, 156, 157, 158, 159, 160, 161, 162, 163, 164, 165, 166, 167, 168, 169, 170, 171, 172, 173, 174, 175, 177, 178, 179, 180, 182, 183, 198, 203, 204, 205, 206, 207, 208, 209, 210, 211, 212, 213, 214, 215, 216, 217, 218, 219, 220, 221, 222, 223, 224, 225, 226, 227, 228, 229, 230, 231, 232, 233, 234, 235, 236, 237, 238, 239, 240, 241, 242, 243, 244, 245, 246, 247, 248, 249, 250, 251, 252, 253, 254, 255, 256, 257, 258, 259, 260, 261, 262, 263, 264, 265, 266, 267, 268, 269, 270, 271, 272, 273, 274, 275, 276, 277, 278, 279, 280, 281, 282, 283, 284, 285, 286, 287, 288, 289, 290, 291, 292, 293, 294, 295, 296, 297, 298, 299, 300, 301, 302, 303, 304, 305, 306, 307, 308, 309, 310, 311, 312, 319, 320, 322, 323, 324, 325, 326, 327, 328, 329, 330, 331, 332, 333, 334, 335, 336, 337, 338, 340, 341, 342, 343, 344, 345, 346, 347, 348, 349, 354, 355, 356, 357, 358, 359, 360, 367, 368, 369, 370, 371, 372, 373, 374, 375, 376, 377, 378, 379, 380, 381, 382, 383, 384, 385, 386, 387, 388, 389, 390, 391, 392, 393, 394, 395, 396, 397, 398, 399, 400, 401, 402, 403, 404, 405, 406, 407, 409, 410, 412, 413, 424, 425, 426, 427, 428, 429, 430, 431, 432, 433, 434, 435, 436, 437, 438, 439, 440, 441, 442, 443, 444, 445, 446, 447, 448, 449, 450, 451, 452, 453, 454, 455, 456, 457, 458, 459, 460, 461, 462, 463, 464, 465, 466, 467, 468, 469, 470, 471, 472, 473, 474, 475, 476, 477, 478, 479, 480, 481, 482, 483, 484, 485, 486, 487, 488, 489, 490, 491, 492, 493, 494, 495, 496, 497, 498, 499, 500, 501, 502, 503, 504, 505, 506, 507, 508, 509, 510, 511, 512, 513, 514, 515, 516, 517, 518, 519, 520, 521, 522, 523], [0.1467, 0.09901, 0.0595, 0.09751, 0.05279, 0.1314, 0.1706, 0.207, 0.1074, 0.1487, 0.1259, 0.1111, 0.1316, 0.1093, 0.09807, 0.09211, 0.1041, 0.1184, 0.1032, 0.1165, 0.0915, 0.06085, 0.08111, 0.09383, 0.3358, 0.1925, 0.1756, 0.1978, 0.2284, 0.276, 0.2931, 0.3638, 0.4373, 0.3207, 0.3829, 0.4091, 0.4111, 0.3801, 0.3492, 0.3435, 0.2877, 0.2956, 0.2679, 0.2778, 0.2576, 0.1306, 0.1355, 0.1571, 0.2259, 0.248, 0.2403, 0.2171, 0.2127, 0.2006, 1.0, 1.0, 0.9798, 0.9855, 0.2947, 0.9457, 0.3148, 0.1235, 0.1462, 0.07444, 0.06582, 1.0, 0.1572, 0.18, 0.1879, 0.3168, 0.3116, 0.3015, 0.2983, 0.1567, 0.1788, 0.02001, 0.01694, 0.01999, 0.1955, 0.2031, 0.1932, 0.2903, 0.2938, 0.09693, 0.07286, 0.08715, 0.07227, 0.08834, 0.07981, 0.07591, 0.06348, 0.05365, 0.04369, 0.05056, 0.05567, 0.05133, 0.04362, 0.05539, 0.03133, 0.03124, 0.05605, 0.02918, 0.02589, 0.03042, 0.05156, 0.0803, 0.08133, 0.08678, 0.1534, 0.008928, 0.9999, 0.9808, 1.0, 1.0, 0.2468, 0.1655, 0.881, 0.05092, 0.0467, 0.03761, 0.04871, 0.04104, 0.05054, 0.05701, 0.05885, 0.08033, 0.07396, 0.08686, 0.1083, 0.1011, 0.1239, 0.1064, 0.1225, 0.1083, 0.1003, 0.09199, 0.07252, 0.07209, 0.0567, 0.05787, 0.05883, 0.08902, 0.07311, 0.01282, 0.03507, 0.05425, 0.05689, 0.09487, 0.07854, 0.1218, 0.02697, 0.05386, 0.1547, 0.1268, 0.08568, 0.02547, 0.1468, 0.3142, 1.0, 1.0, 1.0, 1.0, 0.03226, 0.02434, 0.06872, 0.02981, 0.03115, 0.07345, 0.2517, 0.272, 0.2466, 0.2853, 0.2897, 0.231, 0.1995, 0.2079, 0.2192, 0.197, 0.2156, 0.2263, 0.2079, 0.2097, 0.0686, 0.04686, 0.05283, 0.05968, 0.07546, 0.06787, 0.06555, 0.06787, 0.0641, 0.06144, 0.07223, 0.05636, 0.05945, 0.06677, 0.07107, 0.05866, 0.05531, 0.05844, 0.0622, 0.07581, 0.077, 0.04178, 0.05084, 0.03857, 0.0392, 1.0, 1.0, 1.0, 1.0, 1.0, 1.0, 1.0, 0.1468, 0.09751, 0.05932, 0.09864, 0.05246, 0.2076, 0.1713, 0.1316, 0.1075, 0.1492, 0.1319, 0.1113, 0.1263, 0.09822, 0.1095, 0.1042, 0.09216, 0.1185, 0.08111, 0.06077, 0.09394, 0.1918, 0.336, 0.1989, 0.1765, 0.2937, 0.2773, 0.2296, 0.3644, 0.4373, 0.3217, 0.3804, 0.4113, 0.344, 0.2892, 0.27, 0.297, 0.2797, 0.2604, 0.1356, 0.1577, 0.2285, 0.219, 0.2423, 0.2508, 0.2148, 0.2021, 1.0, 0.9855, 0.9798, 1.0, 0.2946, 0.1231, 0.06551, 0.07427, 0.146, 0.1575, 0.1889, 0.1805, 0.3123, 0.2991, 0.01679, 0.01993, 0.01972, 0.2046, 0.1962, 0.2912, 0.09711, 0.0729, 0.08725, 0.08846, 0.07989, 0.07592, 0.06344, 0.05354, 0.05049, 0.04353, 0.05562, 0.05129, 0.04353, 0.05539, 0.03131, 0.02912, 0.02577, 0.05142, 0.03021, 0.08036, 0.08687, 0.08142, 0.008368, 0.9808, 0.9999, 1.0, 1.0, 0.2465, 0.881, 0.1648, 0.05039, 0.04764, 0.03662, 0.04568, 0.05, 0.04004, 0.05825, 0.05644, 0.07327, 0.07963, 0.0861, 0.1003, 0.1075, 0.1056, 0.123, 0.1074, 0.1217, 0.09124, 0.09952, 0.07143, 0.07188, 0.0573, 0.05614, 0.05823, 0.08825, 0.07243, 0.01217, 0.05647, 0.05375, 0.03415, 0.121, 0.07792, 0.09431, 0.05338, 0.02612, 0.1537, 0.08507, 0.126, 0.02457, 0.1459, 0.3142, 1.0, 1.0, 0.02388, 0.03197, 0.03102, 0.07347, 0.2745, 0.2563, 0.2512, 0.2865, 0.2344, 0.2098, 0.2004, 0.2218, 0.2313, 0.2186, 0.2111, 0.06864, 0.04683, 0.05282, 0.05969, 0.0679, 0.07552, 0.06554, 0.06791, 0.06146, 0.06412, 0.07228, 0.05635, 0.05945, 0.07108, 0.06676, 0.05863, 0.06218, 0.05842, 0.05528, 0.07585, 0.07706, 0.04174, 0.05084, 0.03848, 0.03918, 1.0, 1.0, 1.0, 1.0, 1.0, 0.2801, 0.2835, 0.2489, 0.2707, 0.29, 0.2918, 0.238, 0.2341, 0.2567, 0.2027, 0.2055, 0.2142, 0.2813, 0.2028, 0.231, 0.2666, 0.2953, 0.3104, 0.1521, 0.1527, 0.1889, 0.1633, 0.3154, 0.2381, 0.2926, 0.05966, 0.08952, 0.1237, 0.1716, 0.3434, 0.3337, 0.318, 0.2821, 0.2752, 0.2576, 0.293, 0.2463, 0.2734, 0.2519, 0.212, 0.2055, 0.2262, 0.2895, 0.2945, 0.269, 0.3109, 0.3163, 0.1589, 0.2156, 0.1776, 0.3376, 0.3353, 0.1028, 0.2358, 0.1524, 0.3581, 0.3481]): _vg.add([_i], _w, 'REPLACE')
_vg = ob_head.vertex_groups.new(name='cabeza')
for _i, _w in zip([0, 1, 2, 3, 4, 5, 6, 7, 8, 9, 10, 11, 12, 13, 14, 15, 16, 17, 18, 19, 20, 21, 22, 23, 24, 25, 26, 27, 28, 29, 30, 31, 32, 33, 34, 35, 36, 37, 38, 39, 40, 41, 42, 43, 44, 45, 46, 47, 48, 49, 50, 51, 52, 53, 54, 55, 56, 57, 58, 59, 60, 61, 62, 63, 64, 65, 66, 67, 68, 69, 70, 71, 72, 73, 74, 75, 76, 77, 78, 79, 80, 81, 82, 83, 84, 85, 86, 87, 88, 89, 90, 91, 92, 93, 94, 95, 96, 97, 98, 99, 100, 101, 102, 103, 104, 105, 106, 107, 108, 109, 110, 111, 112, 113, 114, 115, 116, 117, 118, 119, 120, 121, 122, 123, 124, 125, 126, 127, 128, 129, 130, 131, 132, 133, 134, 135, 136, 137, 138, 139, 140, 141, 142, 143, 144, 145, 146, 147, 148, 149, 150, 151, 152, 153, 154, 155, 156, 157, 158, 159, 160, 161, 162, 163, 164, 165, 166, 167, 168, 169, 170, 171, 172, 173, 174, 175, 176, 177, 178, 179, 180, 181, 182, 183, 184, 185, 186, 187, 188, 189, 190, 191, 192, 193, 194, 195, 196, 197, 198, 199, 200, 201, 202, 203, 204, 205, 206, 207, 208, 209, 210, 211, 212, 213, 214, 215, 216, 217, 218, 219, 220, 221, 222, 223, 224, 225, 226, 227, 228, 229, 230, 231, 232, 233, 234, 235, 236, 237, 238, 239, 240, 241, 242, 243, 244, 245, 246, 247, 248, 249, 250, 251, 252, 253, 254, 255, 256, 257, 258, 259, 260, 261, 262, 263, 264, 265, 266, 267, 268, 269, 270, 271, 272, 273, 274, 275, 276, 277, 278, 279, 280, 281, 282, 283, 284, 285, 286, 287, 288, 289, 290, 291, 292, 293, 294, 295, 296, 297, 298, 299, 300, 301, 302, 303, 304, 305, 306, 307, 308, 309, 310, 311, 312, 313, 314, 315, 316, 317, 318, 319, 320, 321, 322, 323, 324, 325, 326, 327, 328, 329, 330, 331, 332, 333, 334, 335, 336, 337, 338, 339, 340, 341, 342, 343, 344, 345, 346, 347, 348, 349, 350, 351, 352, 353, 354, 355, 356, 357, 358, 359, 360, 361, 362, 363, 364, 365, 366, 367, 368, 369, 370, 371, 372, 373, 374, 375, 376, 377, 378, 379, 380, 381, 382, 383, 384, 385, 386, 387, 388, 389, 390, 391, 392, 393, 394, 395, 396, 397, 398, 399, 400, 401, 402, 403, 404, 405, 406, 407, 408, 409, 410, 411, 412, 413, 414, 415, 416, 417, 418, 419, 420, 421, 422, 423, 424, 425, 426, 427, 428, 429, 430, 431, 432, 433, 434, 435, 436, 437, 438, 439, 440, 441, 442, 443, 444, 445, 446, 447, 448, 449, 450, 451, 452, 453, 454, 455, 456, 457, 458, 459, 460, 461, 462, 463, 464, 465, 466, 467, 468, 469, 470, 471, 472, 473, 474, 475, 476, 477, 478, 479, 480, 481, 482, 483, 484, 485, 486, 487, 488, 489, 490, 491, 492, 493, 494, 495, 496, 497, 498, 499, 500, 501, 502, 503, 504, 505, 506, 507, 508, 509, 510, 511, 512, 513, 514, 515, 516, 517, 518, 519, 520, 521, 522, 523], [1.0, 1.0, 1.0, 1.0, 1.0, 1.0, 1.0, 1.0, 1.0, 1.0, 1.0, 1.0, 1.0, 1.0, 1.0, 1.0, 1.0, 1.0, 1.0, 1.0, 1.0, 1.0, 1.0, 1.0, 0.891, 0.915, 1.0, 1.0, 1.0, 1.0, 1.0, 0.9999, 0.7587, 1.0, 0.997, 0.8482, 0.821, 0.9964, 1.0, 1.0, 1.0, 1.0, 1.0, 1.0, 1.0, 1.0, 1.0, 1.0, 1.0, 1.0, 1.0, 1.0, 1.0, 1.0, 0.0, 1.955e-16, 0.327, 0.1972, 0.9964, 0.3064, 0.9833, 1.0, 1.0, 1.0, 1.0, 1.201e-08, 1.0, 1.0, 1.0, 1.0, 1.0, 1.0, 1.0, 1.0, 1.0, 1.0, 1.0, 1.0, 1.0, 1.0, 1.0, 1.0, 1.0, 1.0, 1.0, 1.0, 1.0, 1.0, 1.0, 1.0, 1.0, 1.0, 1.0, 1.0, 1.0, 1.0, 1.0, 1.0, 1.0, 1.0, 1.0, 1.0, 1.0, 1.0, 1.0, 1.0, 1.0, 1.0, 1.0, 1.0, 1.0, 1.0, 1.0, 1.0, 1.0, 1.0, 1.0, 1.0, 1.0, 1.0, 1.0, 1.0, 0.2783, 0.1793, 0.0, 0.0, 1.0, 1.0, 0.0663, 0.9986, 1.0, 1.0, 1.0, 1.0, 1.0, 1.0, 1.0, 1.0, 1.0, 1.0, 1.0, 1.0, 1.0, 1.0, 1.0, 1.0, 1.0, 1.0, 0.9999, 1.0, 1.0, 1.0, 1.0, 1.0, 1.0, 1.0, 1.0, 1.0, 1.0, 1.0, 1.0, 1.0, 1.0, 1.0, 1.0, 1.0, 1.0, 1.0, 1.0, 1.0, 0.9998, 0.9999, 1.0, 1.0, 0.9981, 0.1299, 1.0, 0.01151, 8.239e-07, 0.3844, 0.4381, 1.0, 1.0, 1.0, 0.9999, 1.0, 1.0, 1.0, 1.0, 1.0, 0.9902, 0.9971, 0.9991, 0.9929, 0.9998, 0.9997, 1.0, 1.0, 1.0, 1.0, 1.0, 0.9999, 0.9996, 1.0, 1.0, 1.0, 1.0, 1.0, 0.7534, 1.0, 1.0, 0.769, 1.0, 1.0, 1.0, 1.0, 0.7844, 0.7737, 0.7921, 0.7904, 1.0, 1.0, 1.0, 1.0, 1.0, 1.0, 1.0, 1.0, 1.0, 1.0, 1.0, 1.0, 1.0, 0.9332, 0.9289, 1.0, 1.0, 1.0, 0.9378, 0.9242, 1.0, 1.0, 1.0, 1.0, 1.0, 0.0, 1.948e-23, 0.0002876, 2.242e-44, 5.72e-05, 6.968e-10, 0.004203, 1.0, 1.0, 1.0, 1.0, 1.0, 1.0, 1.0, 1.0, 1.0, 1.0, 1.0, 1.0, 1.0, 1.0, 1.0, 1.0, 1.0, 1.0, 1.0, 1.0, 1.0, 0.915, 0.891, 1.0, 1.0, 1.0, 1.0, 1.0, 0.9999, 0.7587, 1.0, 0.9964, 0.821, 1.0, 1.0, 1.0, 1.0, 1.0, 1.0, 1.0, 1.0, 1.0, 1.0, 1.0, 1.0, 1.0, 1.0, 0.0, 0.1972, 0.327, 1.955e-16, 0.9964, 1.0, 1.0, 1.0, 1.0, 1.0, 1.0, 1.0, 1.0, 1.0, 1.0, 1.0, 1.0, 1.0, 1.0, 1.0, 1.0, 1.0, 1.0, 1.0, 1.0, 1.0, 1.0, 1.0, 1.0, 1.0, 1.0, 1.0, 1.0, 1.0, 1.0, 1.0, 1.0, 1.0, 1.0, 1.0, 1.0, 1.0, 1.0, 1.0, 1.0, 1.0, 1.0, 1.0, 1.0, 1.0, 1.0, 1.0, 1.0, 1.0, 1.0, 0.1793, 0.2783, 0.0, 0.0, 1.0, 0.0663, 1.0, 0.9986, 1.0, 1.0, 1.0, 1.0, 1.0, 1.0, 1.0, 1.0, 1.0, 1.0, 1.0, 1.0, 1.0, 1.0, 1.0, 1.0, 1.0, 1.0, 1.0, 0.9999, 1.0, 1.0, 1.0, 1.0, 1.0, 1.0, 1.0, 1.0, 1.0, 1.0, 1.0, 1.0, 1.0, 1.0, 1.0, 1.0, 1.0, 1.0, 1.0, 1.0, 0.9998, 1.0, 0.9999, 1.0, 0.9981, 0.1299, 1.0, 0.3844, 8.239e-07, 1.0, 1.0, 1.0, 1.0, 1.0, 1.0, 1.0, 0.9929, 0.9991, 0.9998, 1.0, 1.0, 0.9999, 1.0, 1.0, 1.0, 1.0, 0.7488, 1.0, 0.7656, 1.0, 1.0, 1.0, 0.7687, 0.7814, 0.7889, 1.0, 1.0, 1.0, 1.0, 1.0, 1.0, 1.0, 1.0, 1.0, 1.0, 1.0, 1.0, 1.0, 0.9289, 0.9332, 1.0, 0.9378, 1.0, 1.0, 0.9242, 1.0, 1.0, 1.0, 1.0, 1.0, 1.948e-23, 0.0, 0.0002876, 2.242e-44, 6.968e-10, 0.7199, 0.7165, 0.7511, 0.7293, 0.71, 0.7082, 0.762, 0.7659, 0.7433, 0.7973, 0.7945, 0.7858, 0.7187, 0.7972, 0.769, 0.7334, 0.7047, 0.6896, 0.8479, 0.8473, 0.8111, 0.8367, 0.6846, 0.7619, 0.7074, 0.9403, 0.9105, 0.8763, 0.8284, 0.6566, 0.6663, 0.682, 0.7179, 0.7248, 0.7424, 0.707, 0.7537, 0.7266, 0.7481, 0.788, 0.7945, 0.7738, 0.7105, 0.7055, 0.731, 0.6891, 0.6837, 0.8411, 0.7844, 0.8224, 0.6624, 0.6647, 0.8972, 0.7642, 0.8476, 0.6419, 0.6519]): _vg.add([_i], _w, 'REPLACE')
_m = ob_head.modifiers.new('Armature', 'ARMATURE')
_m.object = ob_armature

# ---- collection membership
col_collection_1.objects.link(ob_hemi)
col_collection_1.objects.link(ob_sun)
col_collection_1.objects.link(ob_camera)
col_collection_1.objects.link(ob_armature)
col_collection_1.objects.link(ob_head)

# ---- scene / render settings (as saved in the file)
scene.camera = ob_camera
scene.frame_start = 1; scene.frame_end = 20; scene.frame_set(11)
scene.render.engine = 'BLENDER_EEVEE_NEXT'
scene.render.image_settings.compression = 90
scene.render.resolution_percentage = 50
scene.render.dither_intensity = 0.0
scene.cycles.use_denoising = False
scene.cycles.samples = 10
scene.cycles.sampling_pattern = 'TABULATED_SOBOL'
scene.cycles.light_sampling_threshold = 0.0
scene.cycles.use_adaptive_sampling = False
scene.cycles.use_light_tree = False
scene.cycles.blur_glossy = 0.0
scene.cycles.volume_bounces = 1
scene.cycles.pixel_filter_type = 'GAUSSIAN'
scene.cycles.sample_clamp_indirect = 0.0
scene.view_settings.view_transform = 'Standard'
bpy.context.view_layer.update()
